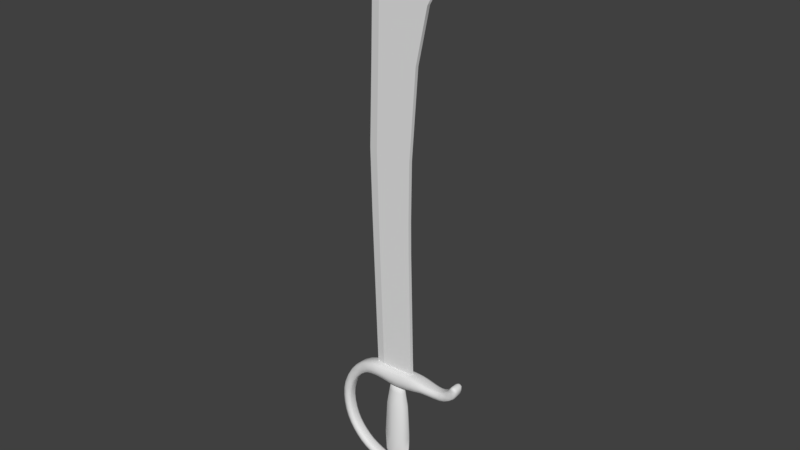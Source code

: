 # Source: Kordelas.blend  (saved by Blender 2.79.0; exported with 4.5.12 LTS)
import bpy
from mathutils import Matrix  # noqa: F401  (used for matrix-valued properties, if any)

bpy.ops.wm.read_factory_settings(use_empty=True)
scene = bpy.context.scene
scene.name = 'Scene'

# ---- collections
col_collection_1 = bpy.data.collections.new('Collection 1'); scene.collection.children.link(col_collection_1)

# ---- node groups
ng_auto_smooth = bpy.data.node_groups.new('Auto Smooth', 'GeometryNodeTree')
_s = ng_auto_smooth.interface.new_socket(name='Geometry', in_out='OUTPUT', socket_type='NodeSocketGeometry')
_s = ng_auto_smooth.interface.new_socket(name='Geometry', in_out='INPUT', socket_type='NodeSocketGeometry')
_s = ng_auto_smooth.interface.new_socket(name='Angle', in_out='INPUT', socket_type='NodeSocketFloat')
_s.subtype = 'ANGLE'
_s.min_value = 0.0
_s.max_value = 3.142
ng_auto_smooth.is_modifier = True
_N = ng_auto_smooth.nodes; _L = ng_auto_smooth.links
n0 = _N.new('NodeGroupOutput'); n0.name = 'Group Output'; n0.location = (480, -100)
n1 = _N.new('NodeGroupInput'); n1.name = 'Group Input'; n1.location = (-420, -300)
n2 = _N.new('NodeGroupInput'); n2.name = 'Group Input.001'; n2.location = (-60, -100)
n3 = _N.new('GeometryNodeSetShadeSmooth'); n3.name = 'Set Shade Smooth'; n3.location = (120, -100)
n3.domain = 'EDGE'
n4 = _N.new('GeometryNodeSetShadeSmooth'); n4.name = 'Set Shade Smooth.001'; n4.location = (300, -100)
n5 = _N.new('GeometryNodeInputMeshEdgeAngle'); n5.name = 'Edge Angle'; n5.location = (-420, -220)
n6 = _N.new('GeometryNodeInputEdgeSmooth'); n6.name = 'Is Edge Smooth'; n6.location = (-60, -160)
n7 = _N.new('GeometryNodeInputShadeSmooth'); n7.name = 'Is Face Smooth'; n7.location = (-240, -340)
n8 = _N.new('FunctionNodeBooleanMath'); n8.name = 'Boolean Math'; n8.location = (-60, -220)
n9 = _N.new('FunctionNodeCompare'); n9.name = 'Compare'; n9.location = (-240, -180)
n9.operation = 'LESS_EQUAL'
_L.new(n5.outputs[0], n9.inputs[0])
_L.new(n4.outputs[0], n0.inputs[0])
_L.new(n1.outputs[1], n9.inputs[1])
_L.new(n9.outputs[0], n8.inputs[0])
_L.new(n7.outputs[0], n8.inputs[1])
_L.new(n2.outputs[0], n3.inputs[0])
_L.new(n6.outputs[0], n3.inputs[1])
_L.new(n3.outputs[0], n4.inputs[0])
_L.new(n8.outputs[0], n3.inputs[2])
n0.is_active_output = True

# ---- world
world_world = bpy.data.worlds.new('World'); scene.world = world_world
world_world.color = (0.05088, 0.05088, 0.05088)
world_world.use_sun_shadow = False
world_world.sun_shadow_jitter_overblur = 0.0
world_world.cycles.sampling_method = 'MANUAL'

# ---- meshes
me_plane = bpy.data.meshes.new('Plane')
me_plane.from_pydata([(-0.3291, 3.033, -0.02935), (0.2342, 3.07, -0.02935), (-0.3454, 3.616, -0.02935), (0.2289, 3.621, -0.02935), (-0.3699, 4.621, -0.02935), (0.2397, 4.591, -0.02935), (-0.3248, 6.064, -0.02935), (0.3436, 6.031, -0.02935), (-0.3011, 6.959, -0.02935), (0.5324, 6.918, -0.02935), (-0.2678, 7.226, -0.02935), (0.6535, 7.153, -0.02935), (-0.2159, 7.523, -0.02935), (0.442, 7.387, -0.02935), (-0.1324, 7.805, -0.02935), (0.2782, 7.688, -0.02935), (-0.02212, 8.1, -0.02935), (0.1642, 8.0, -0.02935), (0.08661, 8.3, -0.02935), (0.1497, 8.26, -0.02935), (0.1785, 8.433, -0.003749), (-0.4757, 3.03, -0.002133), (-0.4946, 3.614, -0.002133), (-0.5191, 4.618, -0.002133), (-0.474, 6.061, -0.002133), (-0.4503, 6.956, -0.002133), (-0.417, 7.223, -0.002133), (-0.3687, 7.536, -0.002133), (-0.2816, 7.803, -0.002133), (-0.155, 8.064, -0.002133), (-0.04423, 8.234, -0.002133), (0.05237, 8.339, -0.002133), (-0.2618, 0.9297, -0.02935), (0.2861, 0.9655, -0.02935), (-0.4044, 0.927, -0.002133), (-0.3291, 3.033, 0.02935), (0.2342, 3.07, 0.02935), (-0.3454, 3.616, 0.02935), (0.2289, 3.621, 0.02935), (-0.3699, 4.621, 0.02935), (0.2397, 4.591, 0.02935), (-0.3248, 6.064, 0.02935), (0.3436, 6.031, 0.02935), (-0.3011, 6.959, 0.02935), (0.5324, 6.918, 0.02935), (-0.2678, 7.226, 0.02935), (0.6535, 7.153, 0.02935), (-0.2159, 7.523, 0.02935), (0.442, 7.387, 0.02935), (-0.1324, 7.805, 0.02935), (0.2782, 7.688, 0.02935), (-0.02212, 8.1, 0.02935), (0.1642, 8.0, 0.02935), (0.08661, 8.3, 0.02935), (0.1497, 8.26, 0.02935), (0.1785, 8.433, 0.003751), (-0.4757, 3.03, 0.002134), (-0.4946, 3.614, 0.002134), (-0.5191, 4.618, 0.002134), (-0.474, 6.061, 0.002134), (-0.4503, 6.956, 0.002134), (-0.417, 7.223, 0.002134), (-0.3687, 7.536, 0.002134), (-0.2816, 7.803, 0.002134), (-0.155, 8.064, 0.002134), (-0.04423, 8.234, 0.002134), (0.05237, 8.339, 0.002134), (-0.2618, 0.9297, 0.02935), (0.2861, 0.9655, 0.02935), (-0.4044, 0.927, 0.002134), (0.2342, 3.07, 4.258e-07), (0.2289, 3.621, 4.778e-07), (0.2397, 4.591, 5.683e-07), (0.3436, 6.031, 6.985e-07), (0.5324, 6.918, 7.726e-07), (0.6535, 7.153, 7.888e-07), (0.442, 7.387, 8.21e-07), (0.2782, 7.688, 8.573e-07), (0.1642, 8.0, 8.921e-07), (0.2861, 0.9655, 2.257e-07), (-0.0631, -1.33, -0.1114), (-0.08983, -1.197, -0.1639), (-0.06545, -1.062, -0.1175), (-0.1295, -1.329, -0.03278), (-0.1837, -1.196, -0.05273), (-0.1318, -1.06, -0.03889), (-0.1208, -1.327, 0.06971), (-0.1715, -1.192, 0.09221), (-0.1232, -1.058, 0.0636), (-0.04224, -1.325, 0.1361), (-0.06032, -1.189, 0.186), (-0.04459, -1.056, 0.1299), (-0.004251, -1.003, 0.0006353), (0.06028, -1.324, 0.1274), (0.08466, -1.188, 0.1738), (0.05793, -1.055, 0.1213), (-0.0009223, -1.383, 0.009271), (0.1267, -1.325, 0.0488), (0.1785, -1.19, 0.06264), (0.1243, -1.056, 0.04269), (0.118, -1.327, -0.05369), (0.1663, -1.193, -0.0823), (0.1157, -1.059, -0.0598), (0.03941, -1.33, -0.12), (0.05515, -1.196, -0.1761), (0.03706, -1.061, -0.1261), (-0.004931, -0.2885, -0.1573), (-0.00473, 0.3011, -0.1302), (0.1587, -0.2932, -0.1118), (0.1349, 0.2955, -0.09369), (0.2281, -0.3004, 7.457e-05), (0.1995, 0.2866, 0.001736), (0.1587, -0.2932, 0.1119), (0.1349, 0.2955, 0.09726), (-0.004931, -0.2885, 0.1575), (-0.00473, 0.3011, 0.1338), (-0.1686, -0.2938, 0.1119), (-0.1444, 0.2949, 0.09726), (-0.238, -0.3013, 7.454e-05), (-0.209, 0.2857, 0.001736), (-0.1686, -0.2938, -0.1118), (-0.1444, 0.2949, -0.09369), (0.102, 0.5559, -0.07047), (-0.004701, 0.5558, -0.0981), (0.152, 0.556, 0.002476), (0.102, 0.5559, 0.07544), (-0.004701, 0.5558, 0.1031), (-0.1114, 0.5555, 0.07544), (-0.1614, 0.5554, 0.002476), (-0.1114, 0.5555, -0.07047), (0.07836, 0.7102, -0.05429), (-0.004899, 0.7079, -0.07673), (0.1157, 0.714, 0.002629), (0.07836, 0.7102, 0.05954), (-0.004899, 0.7079, 0.08199), (-0.08817, 0.7099, 0.05954), (-0.1255, 0.7135, 0.002629), (-0.08817, 0.7099, -0.05429), (-0.004321, -0.6291, -0.145), (0.1457, -0.6287, -0.1025), (0.2078, -0.6286, 1.726e-07), (0.1457, -0.6287, 0.1025), (-0.004321, -0.6291, 0.145), (-0.1543, -0.6294, 0.1025), (-0.2164, -0.6295, 1.523e-07), (-0.1543, -0.6294, -0.1025), (-0.004321, -0.6291, -0.145), (0.1457, -0.6287, -0.1025), (0.2078, -0.6286, 1.726e-07), (0.1457, -0.6287, 0.1025), (-0.004321, -0.6291, 0.145), (-0.1543, -0.6294, 0.1025), (-0.2164, -0.6295, 1.523e-07), (-0.1543, -0.6294, -0.1025), (-0.003484, -1.039, -0.06401), (0.06283, -1.039, -0.04533), (0.09039, -1.039, 1.831e-07), (0.06283, -1.039, 0.04533), (-0.003484, -1.039, 0.06401), (-0.06979, -1.039, 0.04533), (-0.09735, -1.04, 1.742e-07), (-0.06979, -1.039, -0.04533), (-0.1124, -0.9437, -0.09683), (-0.2758, -0.9399, -0.09683), (-0.4956, -0.8704, -0.09683), (-0.7075, -0.7453, -0.09683), (-0.8603, -0.5851, -0.09683), (-0.9752, -0.3861, -0.09683), (-1.04, -0.1366, -0.09683), (-1.039, 0.1333, -0.09683), (-0.9525, 0.396, -0.09683), (-0.7749, 0.6355, -0.107), (-0.5528, 0.7839, -0.1319), (-0.3454, 0.8272, -0.1466), (-0.1521, 0.8225, -0.1466), (0.02172, 0.818, -0.1466), (0.1838, 0.8295, -0.1466), (0.3551, 0.8456, -0.1466), (0.5047, 0.8557, -0.1408), (0.679, 0.8503, -0.1187), (0.8725, 0.8532, -0.09955), (1.029, 0.919, -0.09683), (1.128, 1.033, -0.09683), (1.157, 1.119, -0.09683), (-0.8034, -0.5461, -0.04841), (-0.3626, 0.9423, -0.07332), (0.6825, 0.7704, -0.05739), (-0.9172, -0.6241, -0.04841), (-0.5147, 0.6887, -0.06807), (0.9009, 0.7779, -0.04863), (-0.6682, -0.6858, -0.04841), (-0.5909, 0.8791, -0.06387), (1.08, 0.8576, -0.04841), (-0.7467, -0.8047, -0.04841), (-0.8343, 0.7046, -0.05141), (1.195, 0.9993, -0.04841), (-0.4795, -0.8027, -0.04841), (-0.7156, 0.5665, -0.05562), (1.207, 1.107, -0.04841), (-0.5117, -0.9382, -0.04841), (-1.021, 0.4354, -0.04841), (1.16, 1.144, -0.04841), (-0.2864, -0.8697, -0.04841), (-0.8841, 0.3566, -0.04841), (1.106, 1.13, -0.04841), (-0.2652, -1.01, -0.04841), (-0.967, 0.1187, -0.04841), (1.061, 1.067, -0.04841), (-0.1333, -0.8751, -0.04841), (-0.1344, 0.6936, -0.07332), (-1.112, 0.148, -0.04841), (0.2159, 0.9697, -0.07332), (0.9781, 0.9805, -0.04841), (-0.09159, -1.012, -0.04841), (-0.3283, 0.712, -0.07332), (-1.111, -0.133, -0.04841), (0.02308, 0.9606, -0.07332), (0.8441, 0.9285, -0.05093), (-0.03994, -0.9326, -0.04841), (0.02037, 0.6755, -0.07332), (-0.9685, -0.1402, -0.04841), (-0.1698, 0.9515, -0.07332), (0.6754, 0.9302, -0.06126), (0.1517, 0.6892, -0.07332), (-0.9042, -0.3732, -0.04841), (0.526, 0.9508, -0.0712), (0.3182, 0.7231, -0.07332), (-1.046, -0.3991, -0.04841), (0.3919, 0.9681, -0.07332), (0.4834, 0.7606, -0.06963), (-0.1124, -0.9437, 0.09683), (-0.2758, -0.9399, 0.09683), (-0.4956, -0.8704, 0.09683), (-0.7075, -0.7453, 0.09683), (-0.8603, -0.5851, 0.09683), (-0.9752, -0.3861, 0.09683), (-1.04, -0.1366, 0.09683), (-1.039, 0.1333, 0.09683), (-0.9525, 0.396, 0.09683), (-0.7749, 0.6355, 0.107), (-0.5528, 0.7839, 0.1319), (-0.3454, 0.8272, 0.1466), (-0.1521, 0.8225, 0.1466), (0.02172, 0.818, 0.1466), (0.1838, 0.8295, 0.1466), (0.3551, 0.8456, 0.1466), (0.5047, 0.8557, 0.1408), (0.679, 0.8503, 0.1187), (0.8725, 0.8532, 0.09955), (1.029, 0.919, 0.09683), (1.128, 1.033, 0.09683), (1.157, 1.119, 0.09683), (-0.8034, -0.5461, 0.04841), (-0.3626, 0.9423, 0.07332), (0.6825, 0.7704, 0.05739), (-0.9172, -0.6241, 0.04841), (-0.5147, 0.6887, 0.06807), (0.9009, 0.7779, 0.04863), (-0.6682, -0.6858, 0.04841), (-0.5909, 0.8791, 0.06387), (1.08, 0.8576, 0.04841), (-0.7467, -0.8047, 0.04841), (-0.8343, 0.7046, 0.05141), (1.195, 0.9993, 0.04841), (-0.4795, -0.8027, 0.04841), (-0.7156, 0.5665, 0.05562), (1.207, 1.107, 0.04841), (-0.5117, -0.9382, 0.04841), (-1.021, 0.4354, 0.04841), (1.16, 1.144, 0.04841), (-0.2864, -0.8697, 0.04841), (-0.8841, 0.3566, 0.04841), (1.106, 1.13, 0.04841), (-0.2652, -1.01, 0.04841), (-0.967, 0.1187, 0.04841), (1.061, 1.067, 0.04841), (-0.1333, -0.8751, 0.04841), (-0.1344, 0.6936, 0.07332), (-1.112, 0.148, 0.04841), (0.2159, 0.9697, 0.07332), (0.9781, 0.9805, 0.04841), (-0.09159, -1.012, 0.04841), (-0.3283, 0.712, 0.07332), (-1.111, -0.133, 0.04841), (0.02308, 0.9606, 0.07332), (0.8441, 0.9285, 0.05093), (-0.03994, -0.9326, 0.04841), (0.02037, 0.6755, 0.07332), (-0.9685, -0.1402, 0.04841), (-0.1698, 0.9515, 0.07332), (0.6754, 0.9302, 0.06126), (0.1517, 0.6892, 0.07332), (-0.9042, -0.3732, 0.04841), (0.526, 0.9508, 0.0712), (0.3182, 0.7231, 0.07332), (-1.046, -0.3991, 0.04841), (0.3919, 0.9681, 0.07332), (0.4834, 0.7606, 0.06963), (-0.1388, 0.7258, -0.1283), (-0.3326, 0.7408, -0.1283), (0.02071, 0.7111, -0.1283), (0.1597, 0.7243, -0.1283), (0.3274, 0.7537, -0.1283), (0.4887, 0.7844, -0.1222), (0.6816, 0.7904, -0.1014), (0.8938, 0.7967, -0.08567), (1.068, 0.873, -0.08472), (1.178, 1.008, -0.08472), (1.195, 1.11, -0.08472), (1.159, 1.137, -0.08472), (1.118, 1.127, -0.08472), (1.077, 1.058, -0.08472), (0.9909, 0.9651, -0.08472), (0.8512, 0.9097, -0.08854), (0.6763, 0.9102, -0.1062), (0.5206, 0.927, -0.1242), (0.3827, 0.9375, -0.1283), (-0.3583, 0.9135, -0.1283), (-0.5242, 0.7125, -0.1181), (-0.5814, 0.8553, -0.1128), (-0.8195, 0.6874, -0.09102), (-0.7304, 0.5837, -0.09628), (-1.004, 0.4255, -0.08472), (-0.9012, 0.3664, -0.08472), (-0.9851, 0.1224, -0.08472), (-1.094, 0.1443, -0.08472), (-1.093, -0.1339, -0.08472), (-0.9863, -0.1393, -0.08472), (-0.922, -0.3764, -0.08472), (-1.028, -0.3959, -0.08472), (-0.8176, -0.5559, -0.08472), (-0.903, -0.6144, -0.08472), (-0.678, -0.7007, -0.08472), (-0.7369, -0.7899, -0.08472), (-0.4835, -0.8196, -0.08472), (-0.5077, -0.9212, -0.08472), (-0.2838, -0.8873, -0.08472), (-0.2678, -0.9925, -0.08472), (-0.1281, -0.8922, -0.08472), (-0.0968, -0.9951, -0.08472), (-0.05807, -0.9354, -0.08472), (-0.1895, -0.9482, -0.09683), (-0.3762, -0.9151, -0.09683), (-0.613, -0.8118, -0.09683), (-0.7871, -0.67, -0.09683), (-0.924, -0.4906, -0.09683), (-1.014, -0.2691, -0.09683), (-1.049, 0.001021, -0.09683), (-1.008, 0.2638, -0.09683), (-0.8745, 0.5224, -0.09938), (-0.6642, 0.7259, -0.1184), (-0.4451, 0.8156, -0.143), (0.2079, 0.9347, -0.1283), (0.02274, 0.925, -0.1283), (-0.1654, 0.9192, -0.1283), (-0.2493, 0.8267, -0.1466), (-0.0598, 0.8184, -0.1466), (0.1003, 0.8217, -0.1466), (0.2696, 0.8384, -0.1466), (0.4351, 0.8513, -0.1452), (0.5804, 0.8562, -0.1324), (0.7823, 0.8464, -0.1057), (0.9535, 0.8757, -0.09751), (1.09, 0.9745, -0.09683), (1.148, 1.085, -0.09683), (-0.1344, 0.6936, 2.206e-07), (-0.3283, 0.712, 2.317e-07), (0.02037, 0.6755, 2.114e-07), (0.1517, 0.6892, 2.063e-07), (0.3182, 0.7231, 2.013e-07), (0.4834, 0.7606, 1.968e-07), (0.6825, 0.7704, 1.881e-07), (0.9009, 0.7779, 1.782e-07), (1.08, 0.8576, 1.769e-07), (1.195, 0.9993, 1.847e-07), (1.207, 1.107, 1.941e-07), (1.16, 1.144, 1.999e-07), (1.106, 1.13, 2.013e-07), (1.061, 1.067, 1.975e-07), (0.9781, 0.9805, 1.934e-07), (0.8441, 0.9285, 1.951e-07), (0.6754, 0.9302, 2.034e-07), (0.526, 0.9508, 2.126e-07), (0.3919, 0.9681, 2.208e-07), (-0.3626, 0.9423, 2.55e-07), (-0.5147, 0.6887, 2.386e-07), (-0.5909, 0.8791, 2.602e-07), (-0.8343, 0.7046, 2.556e-07), (-0.7156, 0.5665, 2.369e-07), (-1.021, 0.4354, 2.394e-07), (-0.8841, 0.3566, 2.254e-07), (-0.967, 0.1187, 2.071e-07), (-1.112, 0.148, 2.169e-07), (-1.111, -0.133, 1.905e-07), (-0.9685, -0.1402, 1.829e-07), (-0.9042, -0.3732, 1.579e-07), (-1.046, -0.3991, 1.623e-07), (-0.8034, -0.5461, 1.367e-07), (-0.9172, -0.6241, 1.349e-07), (-0.6682, -0.6858, 1.17e-07), (-0.7467, -0.8047, 1.097e-07), (-0.4795, -0.8027, 9.688e-08), (-0.5117, -0.9382, 8.571e-08), (-0.2864, -0.8697, 8.119e-08), (-0.2652, -1.01, 6.696e-08), (-0.1333, -0.8751, 7.325e-08), (-0.09159, -1.012, 5.832e-08), (-0.03994, -0.9326, 6.33e-08), (0.2159, 0.9697, 2.295e-07), (0.02308, 0.9606, 2.38e-07), (-0.1698, 0.9515, 2.465e-07), (-0.7401, -0.6178, -0.04841), (-0.858, -0.4661, -0.04841), (-0.2662, 0.9469, -0.07332), (-0.4679, 0.9242, -0.07096), (0.5702, 0.7724, -0.06472), (0.7996, 0.7678, -0.05092), (-0.9899, -0.515, -0.04841), (-0.8341, -0.7222, -0.04841), (-0.6107, 0.6456, -0.06233), (-0.4223, 0.707, -0.07201), (0.9925, 0.806, -0.04847), (-0.5829, -0.7481, -0.04841), (-0.7177, 0.8062, -0.05603), (1.152, 0.9248, -0.04841), (-0.6432, -0.8755, -0.04841), (-0.9367, 0.5794, -0.04916), (1.212, 1.065, -0.04841), (-0.375, -0.8448, -0.04841), (-0.8124, 0.4654, -0.05021), (1.187, 1.131, -0.04841), (-0.3773, -0.9854, -0.04841), (-1.081, 0.2868, -0.04841), (1.131, 1.144, -0.04841), (-0.2078, -0.8793, -0.04841), (-0.9345, 0.2408, -0.04841), (1.083, 1.104, -0.04841), (-0.1712, -1.017, -0.04841), (-0.9792, -0.008649, -0.04841), (1.029, 1.024, -0.04841), (-0.0737, -0.8839, -0.04841), (-0.2324, 0.7065, -0.07332), (-0.04625, 0.6807, -0.07332), (-1.119, 0.01069, -0.04841), (0.3081, 0.9716, -0.07332), (0.1195, 0.9652, -0.07332), (0.9145, 0.9454, -0.04904), (-0.04243, -0.9868, -0.04841), (-1.086, -0.2729, -0.04841), (-0.07335, 0.956, -0.07332), (0.7651, 0.925, -0.05477), (0.08113, 0.6782, -0.07332), (-0.9413, -0.2652, -0.04841), (0.5905, 0.9401, -0.06766), (0.2311, 0.7052, -0.07332), (0.4652, 0.9607, -0.07279), (0.405, 0.7418, -0.0724), (-0.1388, 0.7258, 0.1283), (-0.3326, 0.7408, 0.1283), (0.02071, 0.7111, 0.1283), (0.1597, 0.7243, 0.1283), (0.3274, 0.7537, 0.1283), (0.4887, 0.7844, 0.1222), (0.6816, 0.7904, 0.1014), (0.8938, 0.7967, 0.08567), (1.068, 0.873, 0.08472), (1.178, 1.008, 0.08472), (1.195, 1.11, 0.08472), (1.159, 1.137, 0.08472), (1.118, 1.127, 0.08472), (1.077, 1.058, 0.08472), (0.9909, 0.9651, 0.08472), (0.8512, 0.9097, 0.08854), (0.6763, 0.9102, 0.1062), (0.5206, 0.927, 0.1242), (0.3827, 0.9375, 0.1283), (-0.3583, 0.9135, 0.1283), (-0.5242, 0.7125, 0.1181), (-0.5814, 0.8553, 0.1128), (-0.8195, 0.6874, 0.09103), (-0.7304, 0.5837, 0.09628), (-1.004, 0.4255, 0.08472), (-0.9012, 0.3664, 0.08472), (-0.9851, 0.1224, 0.08472), (-1.094, 0.1443, 0.08472), (-1.093, -0.1339, 0.08472), (-0.9863, -0.1393, 0.08472), (-0.922, -0.3764, 0.08472), (-1.028, -0.3959, 0.08472), (-0.8176, -0.5559, 0.08472), (-0.903, -0.6144, 0.08472), (-0.678, -0.7007, 0.08472), (-0.7369, -0.7899, 0.08472), (-0.4835, -0.8196, 0.08472), (-0.5077, -0.9212, 0.08472), (-0.2838, -0.8873, 0.08472), (-0.2678, -0.9925, 0.08472), (-0.1281, -0.8922, 0.08472), (-0.0968, -0.9951, 0.08472), (-0.05807, -0.9354, 0.08472), (-0.1895, -0.9482, 0.09683), (-0.3762, -0.9151, 0.09683), (-0.613, -0.8118, 0.09683), (-0.7871, -0.67, 0.09683), (-0.924, -0.4906, 0.09683), (-1.014, -0.2691, 0.09683), (-1.049, 0.001022, 0.09683), (-1.008, 0.2638, 0.09683), (-0.8745, 0.5224, 0.09938), (-0.6642, 0.7259, 0.1184), (-0.4451, 0.8156, 0.143), (0.2079, 0.9347, 0.1283), (0.02274, 0.925, 0.1283), (-0.1654, 0.9192, 0.1283), (-0.2493, 0.8267, 0.1466), (-0.0598, 0.8184, 0.1466), (0.1003, 0.8217, 0.1466), (0.2696, 0.8384, 0.1466), (0.4351, 0.8513, 0.1452), (0.5804, 0.8562, 0.1324), (0.7823, 0.8464, 0.1057), (0.9535, 0.8757, 0.09751), (1.09, 0.9745, 0.09683), (1.148, 1.085, 0.09683), (-0.7401, -0.6178, 0.04841), (-0.858, -0.4661, 0.04841), (-0.2662, 0.9469, 0.07332), (-0.4679, 0.9242, 0.07096), (0.5702, 0.7724, 0.06473), (0.7996, 0.7678, 0.05092), (-0.9899, -0.515, 0.04841), (-0.8341, -0.7222, 0.04841), (-0.6107, 0.6456, 0.06233), (-0.4223, 0.707, 0.07201), (0.9925, 0.806, 0.04847), (-0.5829, -0.7481, 0.04841), (-0.7177, 0.8062, 0.05603), (1.152, 0.9248, 0.04841), (-0.6432, -0.8755, 0.04841), (-0.9367, 0.5794, 0.04916), (1.212, 1.065, 0.04841), (-0.375, -0.8448, 0.04841), (-0.8124, 0.4654, 0.05021), (1.187, 1.131, 0.04841), (-0.3773, -0.9854, 0.04841), (-1.081, 0.2868, 0.04841), (1.131, 1.144, 0.04841), (-0.2078, -0.8793, 0.04841), (-0.9345, 0.2408, 0.04841), (1.083, 1.104, 0.04841), (-0.1712, -1.017, 0.04841), (-0.9792, -0.008649, 0.04841), (1.029, 1.024, 0.04841), (-0.0737, -0.8839, 0.04841), (-0.2324, 0.7065, 0.07332), (-0.04625, 0.6807, 0.07332), (-1.119, 0.01069, 0.04841), (0.3081, 0.9716, 0.07332), (0.1195, 0.9652, 0.07332), (0.9145, 0.9454, 0.04904), (-0.04243, -0.9868, 0.04841), (-1.086, -0.2729, 0.04841), (-0.07335, 0.956, 0.07332), (0.7651, 0.925, 0.05477), (0.08113, 0.6782, 0.07332), (-0.9413, -0.2652, 0.04841), (0.5905, 0.9401, 0.06766), (0.2311, 0.7052, 0.07332), (0.4652, 0.9607, 0.07279), (0.405, 0.7418, 0.0724), (-0.2366, 0.7366, -0.1283), (-0.04964, 0.7151, -0.1283), (-0.428, 0.7342, -0.1257), (0.08593, 0.7141, -0.1283), (0.2407, 0.7385, -0.1283), (0.4126, 0.7692, -0.1268), (0.5728, 0.7934, -0.114), (0.7953, 0.7875, -0.09008), (0.9827, 0.8234, -0.08496), (1.137, 0.9372, -0.08472), (1.196, 1.07, -0.08472), (1.182, 1.127, -0.07531), (1.134, 1.138, -0.07531), (1.099, 1.099, -0.08472), (1.044, 1.012, -0.08472), (0.9242, 0.928, -0.08568), (0.7694, 0.9054, -0.09488), (0.588, 0.9191, -0.1177), (0.4577, 0.9334, -0.1273), (0.2985, 0.9383, -0.1283), (-0.4622, 0.8971, -0.1244), (-0.624, 0.6657, -0.1075), (-0.7043, 0.7861, -0.09962), (-0.8279, 0.4796, -0.08761), (-0.9212, 0.5651, -0.0863), (-0.9528, 0.2466, -0.08472), (-1.063, 0.2811, -0.08472), (-0.9967, -0.006232, -0.08472), (-1.102, 0.008275, -0.08472), (-0.9594, -0.2662, -0.08472), (-1.068, -0.272, -0.08472), (-0.8745, -0.4722, -0.08472), (-0.9734, -0.5089, -0.08472), (-0.7519, -0.6309, -0.08472), (-0.8224, -0.7091, -0.08472), (-0.5904, -0.764, -0.08472), (-0.6357, -0.8596, -0.08472), (-0.3753, -0.8624, -0.08472), (-0.377, -0.9678, -0.08472), (-0.2033, -0.8965, -0.08472), (-0.1758, -1.0, -0.08472), (-0.08375, -0.8994, -0.07531), (-0.06058, -0.9756, -0.07531), (0.1147, 0.9293, -0.1283), (-0.06996, 0.9216, -0.1283), (-0.262, 0.9168, -0.1283), (-0.2366, 0.7366, 0.1283), (-0.04964, 0.7151, 0.1283), (-0.428, 0.7342, 0.1257), (0.08593, 0.7141, 0.1283), (0.2407, 0.7385, 0.1283), (0.4126, 0.7692, 0.1268), (0.5728, 0.7934, 0.114), (0.7953, 0.7875, 0.09008), (0.9827, 0.8234, 0.08496), (1.137, 0.9372, 0.08472), (1.196, 1.07, 0.08472), (1.182, 1.127, 0.07531), (1.134, 1.138, 0.07531), (1.099, 1.099, 0.08472), (1.044, 1.012, 0.08472), (0.9242, 0.928, 0.08568), (0.7694, 0.9054, 0.09488), (0.588, 0.9191, 0.1177), (0.4577, 0.9334, 0.1273), (0.2985, 0.9383, 0.1283), (-0.4622, 0.8971, 0.1244), (-0.624, 0.6657, 0.1075), (-0.7043, 0.7861, 0.09962), (-0.8279, 0.4796, 0.08761), (-0.9212, 0.5651, 0.0863), (-0.9528, 0.2466, 0.08472), (-1.063, 0.2811, 0.08472), (-0.9967, -0.006232, 0.08472), (-1.102, 0.008275, 0.08472), (-0.9594, -0.2662, 0.08472), (-1.068, -0.272, 0.08472), (-0.8745, -0.4722, 0.08472), (-0.9734, -0.5089, 0.08472), (-0.7519, -0.6309, 0.08472), (-0.8224, -0.7091, 0.08472), (-0.5904, -0.764, 0.08472), (-0.6357, -0.8596, 0.08472), (-0.3753, -0.8624, 0.08472), (-0.377, -0.9678, 0.08472), (-0.2033, -0.8965, 0.08472), (-0.1758, -1.0, 0.08472), (-0.08375, -0.8994, 0.07531), (-0.06058, -0.9756, 0.07531), (0.1147, 0.9293, 0.1283), (-0.06996, 0.9216, 0.1283), (-0.262, 0.9168, 0.1283), (-0.2324, 0.7065, 2.269e-07), (-0.04625, 0.6807, 2.151e-07), (-0.4223, 0.707, 2.362e-07), (0.08113, 0.6782, 2.087e-07), (0.2311, 0.7052, 2.039e-07), (0.405, 0.7418, 1.989e-07), (0.5702, 0.7724, 1.937e-07), (0.7996, 0.7678, 1.822e-07), (0.9925, 0.806, 1.764e-07), (1.152, 0.9248, 1.798e-07), (1.212, 1.065, 1.9e-07), (1.187, 1.131, 1.974e-07), (1.131, 1.144, 2.014e-07), (1.083, 1.104, 1.999e-07), (1.029, 1.024, 1.947e-07), (0.9145, 0.9454, 1.936e-07), (0.7651, 0.925, 1.986e-07), (0.5905, 0.9401, 2.085e-07), (0.4652, 0.9607, 2.165e-07), (0.3081, 0.9716, 2.252e-07), (-0.4679, 0.9242, 2.585e-07), (-0.6107, 0.6456, 2.392e-07), (-0.7177, 0.8062, 2.595e-07), (-0.8124, 0.4654, 2.318e-07), (-0.9367, 0.5794, 2.489e-07), (-0.9345, 0.2408, 2.17e-07), (-1.081, 0.2868, 2.284e-07), (-0.9792, -0.008649, 1.961e-07), (-1.119, 0.01069, 2.044e-07), (-0.9413, -0.2652, 1.695e-07), (-1.086, -0.2729, 1.761e-07), (-0.858, -0.4661, 1.469e-07), (-0.9899, -0.515, 1.487e-07), (-0.7401, -0.6178, 1.269e-07), (-0.8341, -0.7222, 1.217e-07), (-0.5829, -0.7481, 1.07e-07), (-0.6432, -0.8755, 9.799e-08), (-0.375, -0.8448, 8.783e-08), (-0.3773, -0.9854, 7.473e-08), (-0.2078, -0.8793, 7.648e-08), (-0.1712, -1.017, 6.207e-08), (-0.0737, -0.8839, 6.952e-08), (-0.04243, -0.9868, 5.832e-08), (0.1195, 0.9652, 2.337e-07), (-0.07335, 0.956, 2.423e-07), (-0.2662, 0.9469, 2.508e-07)], [], [(0, 2, 3, 1), (2, 4, 5, 3), (4, 6, 7, 5), (6, 8, 9, 7), (8, 10, 11, 9), (10, 12, 13, 11), (12, 14, 15, 13), (14, 16, 17, 15), (16, 18, 19, 17), (18, 20, 19), (8, 25, 26, 10), (6, 24, 25, 8), (4, 23, 24, 6), (2, 22, 23, 4), (18, 30, 31, 20), (16, 29, 30, 18), (0, 21, 22, 2), (14, 28, 29, 16), (12, 27, 28, 14), (10, 26, 27, 12), (0, 32, 34, 21), (1, 33, 32, 0), (7, 73, 72, 5), (5, 72, 71, 3), (3, 71, 70, 1), (17, 78, 77, 15), (15, 77, 76, 13), (13, 76, 75, 11), (11, 75, 74, 9), (1, 70, 79, 33), (9, 74, 73, 7), (17, 19, 20, 78), (35, 36, 38, 37), (37, 38, 40, 39), (39, 40, 42, 41), (41, 42, 44, 43), (43, 44, 46, 45), (45, 46, 48, 47), (47, 48, 50, 49), (49, 50, 52, 51), (51, 52, 54, 53), (53, 54, 55), (43, 45, 61, 60), (41, 43, 60, 59), (39, 41, 59, 58), (37, 39, 58, 57), (53, 55, 66, 65), (51, 53, 65, 64), (35, 37, 57, 56), (49, 51, 64, 63), (47, 49, 63, 62), (45, 47, 62, 61), (35, 56, 69, 67), (36, 35, 67, 68), (42, 40, 72, 73), (40, 38, 71, 72), (38, 36, 70, 71), (52, 50, 77, 78), (50, 48, 76, 77), (48, 46, 75, 76), (46, 44, 74, 75), (36, 68, 79, 70), (44, 42, 73, 74), (52, 78, 55, 54), (82, 81, 84, 85), (80, 96, 83), (92, 82, 85), (81, 80, 83, 84), (92, 85, 88), (84, 83, 86, 87), (85, 84, 87, 88), (83, 96, 86), (86, 96, 89), (92, 88, 91), (87, 86, 89, 90), (88, 87, 90, 91), (91, 90, 94, 95), (89, 96, 93), (92, 91, 95), (90, 89, 93, 94), (95, 94, 98, 99), (93, 96, 97), (92, 95, 99), (94, 93, 97, 98), (99, 98, 101, 102), (97, 96, 100), (92, 99, 102), (98, 97, 100, 101), (102, 101, 104, 105), (100, 96, 103), (92, 102, 105), (101, 100, 103, 104), (105, 104, 81, 82), (103, 96, 80), (92, 105, 82), (104, 103, 80, 81), (106, 107, 109, 108), (108, 109, 111, 110), (110, 111, 113, 112), (112, 113, 115, 114), (114, 115, 117, 116), (116, 117, 119, 118), (115, 113, 125, 126), (118, 119, 121, 120), (120, 121, 107, 106), (114, 116, 143, 142), (122, 123, 131, 130), (121, 119, 128, 129), (111, 109, 122, 124), (117, 115, 126, 127), (107, 121, 129, 123), (109, 107, 123, 122), (113, 111, 124, 125), (119, 117, 127, 128), (123, 129, 137, 131), (128, 127, 135, 136), (126, 125, 133, 134), (124, 122, 130, 132), (129, 128, 136, 137), (127, 126, 134, 135), (125, 124, 132, 133), (139, 140, 148, 147), (120, 106, 138, 145), (106, 108, 139, 138), (110, 112, 141, 140), (116, 118, 144, 143), (112, 114, 142, 141), (118, 120, 145, 144), (108, 110, 140, 139), (153, 146, 154, 161), (144, 145, 153, 152), (142, 143, 151, 150), (140, 141, 149, 148), (138, 139, 147, 146), (145, 138, 146, 153), (143, 144, 152, 151), (141, 142, 150, 149), (151, 152, 160, 159), (149, 150, 158, 157), (147, 148, 156, 155), (152, 153, 161, 160), (150, 151, 159, 158), (148, 149, 157, 156), (146, 147, 155, 154), (162, 338, 611, 340), (162, 340, 612, 339), (162, 339, 610, 341), (162, 341, 609, 338), (163, 336, 609, 341), (163, 341, 610, 337), (163, 337, 608, 342), (163, 342, 607, 336), (164, 334, 607, 342), (164, 342, 608, 335), (164, 335, 606, 343), (164, 343, 605, 334), (165, 332, 605, 343), (165, 343, 606, 333), (165, 333, 604, 344), (165, 344, 603, 332), (166, 330, 603, 344), (166, 344, 604, 331), (166, 331, 602, 345), (166, 345, 601, 330), (167, 328, 601, 345), (167, 345, 602, 329), (167, 329, 600, 346), (167, 346, 599, 328), (168, 326, 598, 347), (168, 347, 597, 327), (168, 327, 599, 346), (168, 346, 600, 326), (169, 324, 597, 347), (169, 347, 598, 325), (169, 325, 596, 348), (169, 348, 595, 324), (170, 322, 594, 349), (170, 349, 593, 323), (170, 323, 595, 348), (170, 348, 596, 322), (171, 320, 592, 350), (171, 350, 591, 321), (171, 321, 593, 349), (171, 349, 594, 320), (172, 318, 591, 350), (172, 350, 592, 319), (172, 319, 590, 351), (172, 351, 572, 318), (173, 299, 572, 351), (173, 351, 590, 317), (173, 317, 615, 355), (173, 355, 570, 299), (174, 298, 570, 355), (174, 355, 615, 354), (174, 354, 614, 356), (174, 356, 571, 298), (175, 300, 571, 356), (175, 356, 614, 353), (175, 353, 613, 357), (175, 357, 573, 300), (176, 301, 573, 357), (176, 357, 613, 352), (176, 352, 589, 358), (176, 358, 574, 301), (177, 302, 574, 358), (177, 358, 589, 316), (177, 316, 588, 359), (177, 359, 575, 302), (178, 303, 575, 359), (178, 359, 588, 315), (178, 315, 587, 360), (178, 360, 576, 303), (179, 304, 576, 360), (179, 360, 587, 314), (179, 314, 586, 361), (179, 361, 577, 304), (180, 305, 577, 361), (180, 361, 586, 313), (180, 313, 585, 362), (180, 362, 578, 305), (181, 306, 578, 362), (181, 362, 585, 312), (181, 312, 584, 363), (181, 363, 579, 306), (182, 307, 579, 363), (182, 363, 584, 311), (182, 311, 583, 364), (182, 364, 580, 307), (183, 309, 581, 308), (183, 308, 580, 364), (183, 364, 583, 310), (183, 310, 582, 309), (184, 411, 603, 330), (184, 330, 601, 412), (184, 412, 693, 397), (184, 397, 695, 411), (185, 413, 615, 317), (185, 317, 590, 414), (185, 414, 682, 384), (185, 384, 707, 413), (186, 415, 576, 304), (186, 304, 577, 416), (186, 416, 669, 371), (186, 371, 668, 415), (187, 417, 602, 331), (187, 331, 604, 418), (187, 418, 696, 398), (187, 398, 694, 417), (188, 419, 591, 318), (188, 318, 572, 420), (188, 420, 664, 385), (188, 385, 683, 419), (189, 416, 577, 305), (189, 305, 578, 421), (189, 421, 670, 372), (189, 372, 669, 416), (190, 422, 605, 332), (190, 332, 603, 411), (190, 411, 695, 399), (190, 399, 697, 422), (191, 414, 590, 319), (191, 319, 592, 423), (191, 423, 684, 386), (191, 386, 682, 414), (192, 421, 578, 306), (192, 306, 579, 424), (192, 424, 671, 373), (192, 373, 670, 421), (193, 418, 604, 333), (193, 333, 606, 425), (193, 425, 698, 400), (193, 400, 696, 418), (194, 423, 592, 320), (194, 320, 594, 426), (194, 426, 686, 387), (194, 387, 684, 423), (195, 424, 579, 307), (195, 307, 580, 427), (195, 427, 672, 374), (195, 374, 671, 424), (196, 428, 607, 334), (196, 334, 605, 422), (196, 422, 697, 401), (196, 401, 699, 428), (197, 429, 593, 321), (197, 321, 591, 419), (197, 419, 683, 388), (197, 388, 685, 429), (198, 427, 580, 308), (198, 308, 581, 430), (198, 430, 673, 375), (198, 375, 672, 427), (199, 425, 606, 335), (199, 335, 608, 431), (199, 431, 700, 402), (199, 402, 698, 425), (200, 426, 594, 322), (200, 322, 596, 432), (200, 432, 688, 389), (200, 389, 686, 426), (201, 430, 581, 309), (201, 309, 582, 433), (201, 433, 674, 376), (201, 376, 673, 430), (202, 434, 609, 336), (202, 336, 607, 428), (202, 428, 699, 403), (202, 403, 701, 434), (203, 435, 595, 323), (203, 323, 593, 429), (203, 429, 685, 390), (203, 390, 687, 435), (204, 433, 582, 310), (204, 310, 583, 436), (204, 436, 675, 377), (204, 377, 674, 433), (205, 431, 608, 337), (205, 337, 610, 437), (205, 437, 702, 404), (205, 404, 700, 431), (206, 438, 597, 324), (206, 324, 595, 435), (206, 435, 687, 391), (206, 391, 689, 438), (207, 436, 583, 311), (207, 311, 584, 439), (207, 439, 676, 378), (207, 378, 675, 436), (208, 440, 611, 338), (208, 338, 609, 434), (208, 434, 701, 405), (208, 405, 703, 440), (209, 441, 570, 298), (209, 298, 571, 442), (209, 442, 663, 365), (209, 365, 662, 441), (210, 432, 596, 325), (210, 325, 598, 443), (210, 443, 690, 392), (210, 392, 688, 432), (211, 444, 589, 352), (211, 352, 613, 445), (211, 445, 705, 408), (211, 408, 681, 444), (212, 439, 584, 312), (212, 312, 585, 446), (212, 446, 677, 379), (212, 379, 676, 439), (213, 437, 610, 339), (213, 339, 612, 447), (213, 447, 704, 406), (213, 406, 702, 437), (214, 420, 572, 299), (214, 299, 570, 441), (214, 441, 662, 366), (214, 366, 664, 420), (215, 443, 598, 326), (215, 326, 600, 448), (215, 448, 692, 393), (215, 393, 690, 443), (216, 445, 613, 353), (216, 353, 614, 449), (216, 449, 706, 409), (216, 409, 705, 445), (217, 446, 585, 313), (217, 313, 586, 450), (217, 450, 678, 380), (217, 380, 677, 446), (218, 447, 612, 340), (218, 340, 611, 440), (218, 440, 703, 407), (218, 407, 704, 447), (219, 442, 571, 300), (219, 300, 573, 451), (219, 451, 665, 367), (219, 367, 663, 442), (220, 452, 599, 327), (220, 327, 597, 438), (220, 438, 689, 394), (220, 394, 691, 452), (221, 449, 614, 354), (221, 354, 615, 413), (221, 413, 707, 410), (221, 410, 706, 449), (222, 450, 586, 314), (222, 314, 587, 453), (222, 453, 679, 381), (222, 381, 678, 450), (223, 451, 573, 301), (223, 301, 574, 454), (223, 454, 666, 368), (223, 368, 665, 451), (224, 412, 601, 328), (224, 328, 599, 452), (224, 452, 691, 395), (224, 395, 693, 412), (225, 453, 587, 315), (225, 315, 588, 455), (225, 455, 680, 382), (225, 382, 679, 453), (226, 454, 574, 302), (226, 302, 575, 456), (226, 456, 667, 369), (226, 369, 666, 454), (227, 448, 600, 329), (227, 329, 602, 417), (227, 417, 694, 396), (227, 396, 692, 448), (228, 455, 588, 316), (228, 316, 589, 444), (228, 444, 681, 383), (228, 383, 680, 455), (229, 456, 575, 303), (229, 303, 576, 415), (229, 415, 668, 370), (229, 370, 667, 456), (230, 499, 657, 497), (230, 497, 655, 500), (230, 500, 656, 498), (230, 498, 658, 499), (231, 500, 655, 495), (231, 495, 653, 501), (231, 501, 654, 496), (231, 496, 656, 500), (232, 501, 653, 493), (232, 493, 651, 502), (232, 502, 652, 494), (232, 494, 654, 501), (233, 502, 651, 491), (233, 491, 649, 503), (233, 503, 650, 492), (233, 492, 652, 502), (234, 503, 649, 489), (234, 489, 647, 504), (234, 504, 648, 490), (234, 490, 650, 503), (235, 504, 647, 487), (235, 487, 645, 505), (235, 505, 646, 488), (235, 488, 648, 504), (236, 506, 644, 485), (236, 485, 646, 505), (236, 505, 645, 486), (236, 486, 643, 506), (237, 506, 643, 483), (237, 483, 641, 507), (237, 507, 642, 484), (237, 484, 644, 506), (238, 508, 640, 481), (238, 481, 642, 507), (238, 507, 641, 482), (238, 482, 639, 508), (239, 509, 638, 479), (239, 479, 640, 508), (239, 508, 639, 480), (239, 480, 637, 509), (240, 509, 637, 477), (240, 477, 618, 510), (240, 510, 636, 478), (240, 478, 638, 509), (241, 510, 618, 458), (241, 458, 616, 514), (241, 514, 661, 476), (241, 476, 636, 510), (242, 514, 616, 457), (242, 457, 617, 515), (242, 515, 660, 513), (242, 513, 661, 514), (243, 515, 617, 459), (243, 459, 619, 516), (243, 516, 659, 512), (243, 512, 660, 515), (244, 516, 619, 460), (244, 460, 620, 517), (244, 517, 635, 511), (244, 511, 659, 516), (245, 517, 620, 461), (245, 461, 621, 518), (245, 518, 634, 475), (245, 475, 635, 517), (246, 518, 621, 462), (246, 462, 622, 519), (246, 519, 633, 474), (246, 474, 634, 518), (247, 519, 622, 463), (247, 463, 623, 520), (247, 520, 632, 473), (247, 473, 633, 519), (248, 520, 623, 464), (248, 464, 624, 521), (248, 521, 631, 472), (248, 472, 632, 520), (249, 521, 624, 465), (249, 465, 625, 522), (249, 522, 630, 471), (249, 471, 631, 521), (250, 522, 625, 466), (250, 466, 626, 523), (250, 523, 629, 470), (250, 470, 630, 522), (251, 467, 627, 468), (251, 468, 628, 469), (251, 469, 629, 523), (251, 523, 626, 467), (252, 489, 649, 524), (252, 524, 695, 397), (252, 397, 693, 525), (252, 525, 647, 489), (253, 476, 661, 526), (253, 526, 707, 384), (253, 384, 682, 527), (253, 527, 636, 476), (254, 463, 622, 528), (254, 528, 668, 371), (254, 371, 669, 529), (254, 529, 623, 463), (255, 490, 648, 530), (255, 530, 694, 398), (255, 398, 696, 531), (255, 531, 650, 490), (256, 477, 637, 532), (256, 532, 683, 385), (256, 385, 664, 533), (256, 533, 618, 477), (257, 464, 623, 529), (257, 529, 669, 372), (257, 372, 670, 534), (257, 534, 624, 464), (258, 491, 651, 535), (258, 535, 697, 399), (258, 399, 695, 524), (258, 524, 649, 491), (259, 478, 636, 527), (259, 527, 682, 386), (259, 386, 684, 536), (259, 536, 638, 478), (260, 465, 624, 534), (260, 534, 670, 373), (260, 373, 671, 537), (260, 537, 625, 465), (261, 492, 650, 531), (261, 531, 696, 400), (261, 400, 698, 538), (261, 538, 652, 492), (262, 479, 638, 536), (262, 536, 684, 387), (262, 387, 686, 539), (262, 539, 640, 479), (263, 466, 625, 537), (263, 537, 671, 374), (263, 374, 672, 540), (263, 540, 626, 466), (264, 493, 653, 541), (264, 541, 699, 401), (264, 401, 697, 535), (264, 535, 651, 493), (265, 480, 639, 542), (265, 542, 685, 388), (265, 388, 683, 532), (265, 532, 637, 480), (266, 467, 626, 540), (266, 540, 672, 375), (266, 375, 673, 543), (266, 543, 627, 467), (267, 494, 652, 538), (267, 538, 698, 402), (267, 402, 700, 544), (267, 544, 654, 494), (268, 481, 640, 539), (268, 539, 686, 389), (268, 389, 688, 545), (268, 545, 642, 481), (269, 468, 627, 543), (269, 543, 673, 376), (269, 376, 674, 546), (269, 546, 628, 468), (270, 495, 655, 547), (270, 547, 701, 403), (270, 403, 699, 541), (270, 541, 653, 495), (271, 482, 641, 548), (271, 548, 687, 390), (271, 390, 685, 542), (271, 542, 639, 482), (272, 469, 628, 546), (272, 546, 674, 377), (272, 377, 675, 549), (272, 549, 629, 469), (273, 496, 654, 544), (273, 544, 700, 404), (273, 404, 702, 550), (273, 550, 656, 496), (274, 483, 643, 551), (274, 551, 689, 391), (274, 391, 687, 548), (274, 548, 641, 483), (275, 470, 629, 549), (275, 549, 675, 378), (275, 378, 676, 552), (275, 552, 630, 470), (276, 497, 657, 553), (276, 553, 703, 405), (276, 405, 701, 547), (276, 547, 655, 497), (277, 457, 616, 554), (277, 554, 662, 365), (277, 365, 663, 555), (277, 555, 617, 457), (278, 484, 642, 545), (278, 545, 688, 392), (278, 392, 690, 556), (278, 556, 644, 484), (279, 511, 635, 557), (279, 557, 681, 408), (279, 408, 705, 558), (279, 558, 659, 511), (280, 471, 630, 552), (280, 552, 676, 379), (280, 379, 677, 559), (280, 559, 631, 471), (281, 498, 656, 550), (281, 550, 702, 406), (281, 406, 704, 560), (281, 560, 658, 498), (282, 458, 618, 533), (282, 533, 664, 366), (282, 366, 662, 554), (282, 554, 616, 458), (283, 485, 644, 556), (283, 556, 690, 393), (283, 393, 692, 561), (283, 561, 646, 485), (284, 512, 659, 558), (284, 558, 705, 409), (284, 409, 706, 562), (284, 562, 660, 512), (285, 472, 631, 559), (285, 559, 677, 380), (285, 380, 678, 563), (285, 563, 632, 472), (286, 499, 658, 560), (286, 560, 704, 407), (286, 407, 703, 553), (286, 553, 657, 499), (287, 459, 617, 555), (287, 555, 663, 367), (287, 367, 665, 564), (287, 564, 619, 459), (288, 486, 645, 565), (288, 565, 691, 394), (288, 394, 689, 551), (288, 551, 643, 486), (289, 513, 660, 562), (289, 562, 706, 410), (289, 410, 707, 526), (289, 526, 661, 513), (290, 473, 632, 563), (290, 563, 678, 381), (290, 381, 679, 566), (290, 566, 633, 473), (291, 460, 619, 564), (291, 564, 665, 368), (291, 368, 666, 567), (291, 567, 620, 460), (292, 487, 647, 525), (292, 525, 693, 395), (292, 395, 691, 565), (292, 565, 645, 487), (293, 474, 633, 566), (293, 566, 679, 382), (293, 382, 680, 568), (293, 568, 634, 474), (294, 461, 620, 567), (294, 567, 666, 369), (294, 369, 667, 569), (294, 569, 621, 461), (295, 488, 646, 561), (295, 561, 692, 396), (295, 396, 694, 530), (295, 530, 648, 488), (296, 475, 634, 568), (296, 568, 680, 383), (296, 383, 681, 557), (296, 557, 635, 475), (297, 462, 621, 569), (297, 569, 667, 370), (297, 370, 668, 528), (297, 528, 622, 462), (130, 131, 137, 136, 135, 134, 133, 132), (154, 155, 156, 157, 158, 159, 160, 161)])
me_plane.polygons.foreach_set('use_smooth', [True] * 690)
_k = set([(0, 2), (0, 32), (1, 3), (1, 33), (2, 4), (3, 5), (4, 6), (5, 7), (6, 8), (7, 9), (8, 10), (9, 11), (10, 12), (11, 13), (12, 14), (13, 15), (14, 16), (15, 17), (16, 18), (17, 19), (18, 20), (19, 20), (35, 37), (35, 67), (36, 38), (36, 68), (37, 39), (38, 40), (39, 41), (40, 42), (41, 43), (42, 44), (43, 45), (44, 46), (45, 47), (46, 48), (47, 49), (48, 50), (49, 51), (50, 52), (51, 53), (52, 54), (53, 55), (54, 55)])
me_plane.attributes.new('sharp_edge', 'BOOLEAN', 'EDGE').data.foreach_set('value', [ (min(e.vertices), max(e.vertices)) in _k for e in me_plane.edges])
_uv = me_plane.uv_layers.new(name='UVMap')
_uv.uv.foreach_set('vector', [0.2527, 0.2897, 0.3032, 0.3581, 0.2353, 0.4071, 0.188, 0.3386, 0.3032, 0.3581, 0.3923, 0.4758, 0.3169, 0.5256, 0.2353, 0.4071, 0.3923, 0.4758, 0.5141, 0.6498, 0.4324, 0.7068, 0.3169, 0.5256, 0.5141, 0.6498, 0.5929, 0.7537, 0.4935, 0.8246, 0.4324, 0.7068, 0.5929, 0.7537, 0.6133, 0.7865, 0.5098, 0.8553, 0.4935, 0.8246, 0.6133, 0.7865, 0.6344, 0.8246, 0.5454, 0.87, 0.5098, 0.8553, 0.6344, 0.8246, 0.6515, 0.8638, 0.5936, 0.8905, 0.5454, 0.87, 0.6515, 0.8638, 0.6687, 0.9064, 0.6377, 0.9155, 0.5936, 0.8905, 0.6687, 0.9064, 0.6781, 0.9377, 0.6678, 0.9403, 0.6377, 0.9155, 0.6781, 0.9377, 0.6833, 0.9606, 0.6678, 0.9403, 0.5929, 0.7537, 0.6098, 0.7397, 0.6301, 0.7726, 0.6133, 0.7865, 0.5141, 0.6498, 0.5314, 0.6359, 0.6098, 0.7397, 0.5929, 0.7537, 0.3923, 0.4758, 0.41, 0.4623, 0.5314, 0.6359, 0.5141, 0.6498, 0.3032, 0.3581, 0.321, 0.3449, 0.41, 0.4623, 0.3923, 0.4758, 0.6781, 0.9377, 0.6852, 0.9177, 0.6865, 0.9382, 0.6833, 0.9606, 0.6687, 0.9064, 0.6795, 0.8891, 0.6852, 0.9177, 0.6781, 0.9377, 0.2527, 0.2897, 0.2698, 0.2774, 0.321, 0.3449, 0.3032, 0.3581, 0.6515, 0.8638, 0.6679, 0.8492, 0.6795, 0.8891, 0.6687, 0.9064, 0.6344, 0.8246, 0.6529, 0.8119, 0.6679, 0.8492, 0.6515, 0.8638, 0.6133, 0.7865, 0.6301, 0.7726, 0.6529, 0.8119, 0.6344, 0.8246, 0.2527, 0.2897, 0.07998, 0.05512, 0.09631, 0.04338, 0.2698, 0.2774, 0.188, 0.3386, 0.02074, 0.1025, 0.07998, 0.05512, 0.2527, 0.2897, 0.4324, 0.7068, 0.4287, 0.709, 0.3132, 0.528, 0.3169, 0.5256, 0.3169, 0.5256, 0.3132, 0.528, 0.2317, 0.4096, 0.2353, 0.4071, 0.2353, 0.4071, 0.2317, 0.4096, 0.1842, 0.3413, 0.188, 0.3386, 0.6377, 0.9155, 0.6353, 0.9191, 0.5917, 0.8945, 0.5936, 0.8905, 0.5936, 0.8905, 0.5917, 0.8945, 0.5437, 0.8741, 0.5454, 0.87, 0.5454, 0.87, 0.5437, 0.8741, 0.5071, 0.8581, 0.5098, 0.8553, 0.5098, 0.8553, 0.5071, 0.8581, 0.4899, 0.8265, 0.4935, 0.8246, 0.188, 0.3386, 0.1842, 0.3413, 0.01662, 0.1054, 0.02074, 0.1025, 0.4935, 0.8246, 0.4899, 0.8265, 0.4287, 0.709, 0.4324, 0.7068, 0.6377, 0.9155, 0.6678, 0.9403, 0.6833, 0.9606, 0.6353, 0.9191, 0.2527, 0.2897, 0.188, 0.3386, 0.2353, 0.4071, 0.3032, 0.3581, 0.3032, 0.3581, 0.2353, 0.4071, 0.3169, 0.5256, 0.3923, 0.4758, 0.3923, 0.4758, 0.3169, 0.5256, 0.4324, 0.7068, 0.5141, 0.6498, 0.5141, 0.6498, 0.4324, 0.7068, 0.4935, 0.8246, 0.5929, 0.7537, 0.5929, 0.7537, 0.4935, 0.8246, 0.5098, 0.8553, 0.6133, 0.7865, 0.6133, 0.7865, 0.5098, 0.8553, 0.5454, 0.87, 0.6344, 0.8246, 0.6344, 0.8246, 0.5454, 0.87, 0.5936, 0.8905, 0.6515, 0.8638, 0.6515, 0.8638, 0.5936, 0.8905, 0.6377, 0.9155, 0.6687, 0.9064, 0.6687, 0.9064, 0.6377, 0.9155, 0.6678, 0.9403, 0.6781, 0.9377, 0.6781, 0.9377, 0.6678, 0.9403, 0.6833, 0.9606, 0.5929, 0.7537, 0.6133, 0.7865, 0.6301, 0.7726, 0.6098, 0.7397, 0.5141, 0.6498, 0.5929, 0.7537, 0.6098, 0.7397, 0.5314, 0.6359, 0.3923, 0.4758, 0.5141, 0.6498, 0.5314, 0.6359, 0.41, 0.4623, 0.3032, 0.3581, 0.3923, 0.4758, 0.41, 0.4623, 0.321, 0.3449, 0.6781, 0.9377, 0.6833, 0.9606, 0.6865, 0.9382, 0.6852, 0.9177, 0.6687, 0.9064, 0.6781, 0.9377, 0.6852, 0.9177, 0.6795, 0.8891, 0.2527, 0.2897, 0.3032, 0.3581, 0.321, 0.3449, 0.2698, 0.2774, 0.6515, 0.8638, 0.6687, 0.9064, 0.6795, 0.8891, 0.6679, 0.8492, 0.6344, 0.8246, 0.6515, 0.8638, 0.6679, 0.8492, 0.6529, 0.8119, 0.6133, 0.7865, 0.6344, 0.8246, 0.6529, 0.8119, 0.6301, 0.7726, 0.2527, 0.2897, 0.2698, 0.2774, 0.09631, 0.04338, 0.07998, 0.05512, 0.188, 0.3386, 0.2527, 0.2897, 0.07998, 0.05512, 0.02074, 0.1025, 0.4324, 0.7068, 0.3169, 0.5256, 0.3132, 0.528, 0.4287, 0.709, 0.3169, 0.5256, 0.2353, 0.4071, 0.2317, 0.4096, 0.3132, 0.528, 0.2353, 0.4071, 0.188, 0.3386, 0.1842, 0.3413, 0.2317, 0.4096, 0.6377, 0.9155, 0.5936, 0.8905, 0.5917, 0.8945, 0.6353, 0.9191, 0.5936, 0.8905, 0.5454, 0.87, 0.5437, 0.8741, 0.5917, 0.8945, 0.5454, 0.87, 0.5098, 0.8553, 0.5071, 0.8581, 0.5437, 0.8741, 0.5098, 0.8553, 0.4935, 0.8246, 0.4899, 0.8265, 0.5071, 0.8581, 0.188, 0.3386, 0.02074, 0.1025, 0.01662, 0.1054, 0.1842, 0.3413, 0.4935, 0.8246, 0.4324, 0.7068, 0.4287, 0.709, 0.4899, 0.8265, 0.6377, 0.9155, 0.6353, 0.9191, 0.6833, 0.9606, 0.6678, 0.9403, 0.8145, 0.7314, 0.8453, 0.7308, 0.8444, 0.7568, 0.8155, 0.7547, 0.8762, 0.7356, 0.966, 0.762, 0.8734, 0.7589, 0.7228, 0.7516, 0.8145, 0.7314, 0.8155, 0.7547, 0.8453, 0.7308, 0.8762, 0.7356, 0.8734, 0.7589, 0.8444, 0.7568, 0.7228, 0.7516, 0.8155, 0.7547, 0.8126, 0.778, 0.8444, 0.7568, 0.8734, 0.7589, 0.8744, 0.7822, 0.8436, 0.7828, 0.8155, 0.7547, 0.8444, 0.7568, 0.8436, 0.7828, 0.8126, 0.778, 0.8734, 0.7589, 0.966, 0.762, 0.8744, 0.7822, 0.8744, 0.7822, 0.966, 0.762, 0.8805, 0.8088, 0.7228, 0.7516, 0.8126, 0.778, 0.8046, 0.8043, 0.8436, 0.7828, 0.8744, 0.7822, 0.8805, 0.8088, 0.8428, 0.8137, 0.8126, 0.778, 0.8436, 0.7828, 0.8428, 0.8137, 0.8046, 0.8043, 0.8046, 0.8043, 0.8428, 0.8137, 0.8429, 0.8597, 0.7854, 0.8396, 0.8805, 0.8088, 0.966, 0.762, 0.8973, 0.8433, 0.7228, 0.7516, 0.8046, 0.8043, 0.7854, 0.8396, 0.8428, 0.8137, 0.8805, 0.8088, 0.8973, 0.8433, 0.8429, 0.8597, 0.7854, 0.8396, 0.8429, 0.8597, 0.8483, 0.9585, 0.7259, 0.8993, 0.8973, 0.8433, 0.966, 0.762, 0.9459, 0.8913, 0.7228, 0.7516, 0.7854, 0.8396, 0.7259, 0.8993, 0.8429, 0.8597, 0.8973, 0.8433, 0.9459, 0.8913, 0.8483, 0.9585, 0.743, 0.6223, 0.8405, 0.5551, 0.8459, 0.6539, 0.7916, 0.6703, 0.9629, 0.6143, 0.966, 0.762, 0.9035, 0.674, 0.7228, 0.7516, 0.743, 0.6223, 0.7916, 0.6703, 0.8405, 0.5551, 0.9629, 0.6143, 0.9035, 0.674, 0.8459, 0.6539, 0.7916, 0.6703, 0.8459, 0.6539, 0.846, 0.6999, 0.8084, 0.7048, 0.9035, 0.674, 0.966, 0.762, 0.8843, 0.7093, 0.7228, 0.7516, 0.7916, 0.6703, 0.8084, 0.7048, 0.8459, 0.6539, 0.9035, 0.674, 0.8843, 0.7093, 0.846, 0.6999, 0.8084, 0.7048, 0.846, 0.6999, 0.8453, 0.7308, 0.8145, 0.7314, 0.8843, 0.7093, 0.966, 0.762, 0.8762, 0.7356, 0.7228, 0.7516, 0.8084, 0.7048, 0.8145, 0.7314, 0.846, 0.6999, 0.8843, 0.7093, 0.8762, 0.7356, 0.8453, 0.7308, 0.7799, 0.313, 0.7851, 0.4245, 0.7551, 0.4277, 0.7458, 0.3098, 0.7458, 0.3098, 0.7551, 0.4277, 0.7221, 0.433, 0.708, 0.3053, 0.977, 0.306, 0.9626, 0.4332, 0.9297, 0.4281, 0.9394, 0.3105, 0.9394, 0.3105, 0.9297, 0.4281, 0.8998, 0.4249, 0.9055, 0.3136, 0.9055, 0.3136, 0.8998, 0.4249, 0.8713, 0.4209, 0.8737, 0.3137, 0.8737, 0.3137, 0.8713, 0.4209, 0.8425, 0.418, 0.8427, 0.3126, 0.8998, 0.4249, 0.9297, 0.4281, 0.9151, 0.4828, 0.8909, 0.4769, 0.8427, 0.3126, 0.8425, 0.418, 0.8137, 0.4207, 0.8117, 0.3134, 0.8117, 0.3134, 0.8137, 0.4207, 0.7851, 0.4245, 0.7799, 0.313, 0.9055, 0.3136, 0.8737, 0.3137, 0.8705, 0.2562, 0.8987, 0.2523, 0.7697, 0.4826, 0.7939, 0.4767, 0.801, 0.511, 0.7809, 0.5165, 0.8137, 0.4207, 0.8425, 0.418, 0.8425, 0.4722, 0.8179, 0.4733, 0.7221, 0.433, 0.7551, 0.4277, 0.7697, 0.4826, 0.7446, 0.4918, 0.8713, 0.4209, 0.8998, 0.4249, 0.8909, 0.4769, 0.867, 0.4735, 0.7851, 0.4245, 0.8137, 0.4207, 0.8179, 0.4733, 0.7939, 0.4767, 0.7551, 0.4277, 0.7851, 0.4245, 0.7939, 0.4767, 0.7697, 0.4826, 0.9297, 0.4281, 0.9626, 0.4332, 0.9402, 0.4918, 0.9151, 0.4828, 0.8425, 0.418, 0.8713, 0.4209, 0.867, 0.4735, 0.8425, 0.4722, 0.7939, 0.4767, 0.8179, 0.4733, 0.8215, 0.5081, 0.801, 0.511, 0.8425, 0.4722, 0.867, 0.4735, 0.8634, 0.5082, 0.8424, 0.5074, 0.8909, 0.4769, 0.9151, 0.4828, 0.9039, 0.5166, 0.8839, 0.5111, 0.7446, 0.4918, 0.7697, 0.4826, 0.7809, 0.5165, 0.7616, 0.5252, 0.8179, 0.4733, 0.8425, 0.4722, 0.8424, 0.5074, 0.8215, 0.5081, 0.867, 0.4735, 0.8909, 0.4769, 0.8839, 0.5111, 0.8634, 0.5082, 0.9151, 0.4828, 0.9402, 0.4918, 0.9232, 0.5252, 0.9039, 0.5166, 0.7575, 0.2438, 0.7256, 0.2321, 0.7258, 0.2315, 0.7577, 0.2432, 0.8117, 0.3134, 0.7799, 0.313, 0.7873, 0.2516, 0.8156, 0.2559, 0.7799, 0.313, 0.7458, 0.3098, 0.7575, 0.2438, 0.7873, 0.2516, 0.977, 0.306, 0.9394, 0.3105, 0.9282, 0.2449, 0.9597, 0.2337, 0.8737, 0.3137, 0.8427, 0.3126, 0.843, 0.2573, 0.8705, 0.2562, 0.9394, 0.3105, 0.9055, 0.3136, 0.8987, 0.2523, 0.9282, 0.2449, 0.8427, 0.3126, 0.8117, 0.3134, 0.8156, 0.2559, 0.843, 0.2573, 0.7458, 0.3098, 0.708, 0.3053, 0.7256, 0.2321, 0.7575, 0.2438, 0.8156, 0.2554, 0.7874, 0.2511, 0.813, 0.168, 0.8282, 0.1717, 0.843, 0.2573, 0.8156, 0.2559, 0.8156, 0.2554, 0.843, 0.2568, 0.8987, 0.2523, 0.8705, 0.2562, 0.8704, 0.2557, 0.8986, 0.2518, 0.9597, 0.2337, 0.9282, 0.2449, 0.928, 0.2444, 0.9595, 0.2331, 0.7873, 0.2516, 0.7575, 0.2438, 0.7577, 0.2432, 0.7874, 0.2511, 0.8156, 0.2559, 0.7873, 0.2516, 0.7874, 0.2511, 0.8156, 0.2554, 0.8705, 0.2562, 0.843, 0.2573, 0.843, 0.2568, 0.8704, 0.2557, 0.9282, 0.2449, 0.8987, 0.2523, 0.8986, 0.2518, 0.928, 0.2444, 0.8704, 0.2557, 0.843, 0.2568, 0.8437, 0.1732, 0.8591, 0.1719, 0.928, 0.2444, 0.8986, 0.2518, 0.8743, 0.1686, 0.8895, 0.1632, 0.7577, 0.2432, 0.7258, 0.2315, 0.7838, 0.1539, 0.7978, 0.1623, 0.843, 0.2568, 0.8156, 0.2554, 0.8282, 0.1717, 0.8437, 0.1732, 0.8986, 0.2518, 0.8704, 0.2557, 0.8591, 0.1719, 0.8743, 0.1686, 0.9595, 0.2331, 0.928, 0.2444, 0.8895, 0.1632, 0.9035, 0.1551, 0.7874, 0.2511, 0.7577, 0.2432, 0.7978, 0.1623, 0.813, 0.168, 0.6498, 0.08941, 0.6518, 0.09071, 0.6501, 0.09193, 0.6483, 0.09144, 0.6498, 0.08941, 0.6483, 0.09144, 0.647, 0.09048, 0.6474, 0.08852, 0.6498, 0.08941, 0.6474, 0.08852, 0.649, 0.0854, 0.6519, 0.08679, 0.6498, 0.08941, 0.6519, 0.08679, 0.6546, 0.0884, 0.6518, 0.09071, 0.6552, 0.08347, 0.6581, 0.08546, 0.6546, 0.0884, 0.6519, 0.08679, 0.6552, 0.08347, 0.6519, 0.08679, 0.649, 0.0854, 0.6521, 0.08159, 0.6552, 0.08347, 0.6521, 0.08159, 0.6568, 0.07707, 0.6598, 0.07942, 0.6552, 0.08347, 0.6598, 0.07942, 0.6627, 0.08182, 0.6581, 0.08546, 0.6661, 0.07462, 0.6688, 0.07744, 0.6627, 0.08182, 0.6598, 0.07942, 0.6661, 0.07462, 0.6598, 0.07942, 0.6568, 0.07707, 0.6633, 0.07184, 0.6661, 0.07462, 0.6633, 0.07184, 0.6705, 0.06677, 0.6729, 0.06989, 0.6661, 0.07462, 0.6729, 0.06989, 0.6753, 0.07303, 0.6688, 0.07744, 0.6793, 0.06603, 0.6816, 0.06934, 0.6753, 0.07303, 0.6729, 0.06989, 0.6793, 0.06603, 0.6729, 0.06989, 0.6705, 0.06677, 0.6771, 0.06274, 0.6793, 0.06603, 0.6771, 0.06274, 0.6836, 0.05923, 0.6856, 0.06267, 0.6793, 0.06603, 0.6856, 0.06267, 0.6876, 0.06615, 0.6816, 0.06934, 0.6923, 0.05945, 0.6939, 0.06323, 0.6876, 0.06615, 0.6856, 0.06267, 0.6923, 0.05945, 0.6856, 0.06267, 0.6836, 0.05923, 0.6908, 0.05569, 0.6923, 0.05945, 0.6908, 0.05569, 0.6985, 0.05231, 0.6995, 0.0564, 0.6923, 0.05945, 0.6995, 0.0564, 0.7005, 0.06053, 0.6939, 0.06323, 0.7071, 0.05361, 0.7077, 0.05797, 0.7005, 0.06053, 0.6995, 0.0564, 0.7071, 0.05361, 0.6995, 0.0564, 0.6985, 0.05231, 0.7064, 0.04927, 0.7071, 0.05361, 0.7064, 0.04927, 0.715, 0.04648, 0.7155, 0.05097, 0.7071, 0.05361, 0.7155, 0.05097, 0.7159, 0.05548, 0.7077, 0.05797, 0.7251, 0.04841, 0.7247, 0.04384, 0.7349, 0.04146, 0.7353, 0.04615, 0.7251, 0.04841, 0.7353, 0.04615, 0.7357, 0.05088, 0.7255, 0.053, 0.7251, 0.04841, 0.7255, 0.053, 0.7159, 0.05548, 0.7155, 0.05097, 0.7251, 0.04841, 0.7155, 0.05097, 0.715, 0.04648, 0.7247, 0.04384, 0.7455, 0.04445, 0.7461, 0.04945, 0.7357, 0.05088, 0.7353, 0.04615, 0.7455, 0.04445, 0.7353, 0.04615, 0.7349, 0.04146, 0.7449, 0.03948, 0.7455, 0.04445, 0.7449, 0.03948, 0.7558, 0.03796, 0.7563, 0.0433, 0.7455, 0.04445, 0.7563, 0.0433, 0.7568, 0.04868, 0.7461, 0.04945, 0.7682, 0.04272, 0.7683, 0.03697, 0.7816, 0.03656, 0.781, 0.0428, 0.7682, 0.04272, 0.781, 0.0428, 0.7802, 0.04912, 0.7681, 0.04852, 0.7682, 0.04272, 0.7681, 0.04852, 0.7568, 0.04868, 0.7563, 0.0433, 0.7682, 0.04272, 0.7563, 0.0433, 0.7558, 0.03796, 0.7683, 0.03697, 0.7943, 0.04364, 0.795, 0.03677, 0.8077, 0.0378, 0.8069, 0.0452, 0.7943, 0.04364, 0.8069, 0.0452, 0.8058, 0.05273, 0.7934, 0.05061, 0.7943, 0.04364, 0.7934, 0.05061, 0.7802, 0.04912, 0.781, 0.0428, 0.7943, 0.04364, 0.781, 0.0428, 0.7816, 0.03656, 0.795, 0.03677, 0.8177, 0.04746, 0.8158, 0.05519, 0.8058, 0.05273, 0.8069, 0.0452, 0.8177, 0.04746, 0.8069, 0.0452, 0.8077, 0.0378, 0.8193, 0.03979, 0.8177, 0.04746, 0.8193, 0.03979, 0.8294, 0.04236, 0.827, 0.0502, 0.8177, 0.04746, 0.827, 0.0502, 0.8243, 0.05805, 0.8158, 0.05519, 0.8351, 0.05325, 0.8323, 0.06137, 0.8243, 0.05805, 0.827, 0.0502, 0.8351, 0.05325, 0.827, 0.0502, 0.8294, 0.04236, 0.8378, 0.04511, 0.8351, 0.05325, 0.8378, 0.04511, 0.8453, 0.04799, 0.8427, 0.05653, 0.8351, 0.05325, 0.8427, 0.05653, 0.8399, 0.06503, 0.8323, 0.06137, 0.8502, 0.05997, 0.8475, 0.0689, 0.8399, 0.06503, 0.8427, 0.05653, 0.8502, 0.05997, 0.8427, 0.05653, 0.8453, 0.04799, 0.8529, 0.05099, 0.8502, 0.05997, 0.8529, 0.05099, 0.8605, 0.05401, 0.8574, 0.06321, 0.8502, 0.05997, 0.8574, 0.06321, 0.8543, 0.07238, 0.8475, 0.0689, 0.8637, 0.06591, 0.8596, 0.07485, 0.8543, 0.07238, 0.8574, 0.06321, 0.8637, 0.06591, 0.8574, 0.06321, 0.8605, 0.05401, 0.8678, 0.05696, 0.8637, 0.06591, 0.8678, 0.05696, 0.8749, 0.05992, 0.8697, 0.06836, 0.8637, 0.06591, 0.8697, 0.06836, 0.8646, 0.0768, 0.8596, 0.07485, 0.8761, 0.07083, 0.8704, 0.07875, 0.8646, 0.0768, 0.8697, 0.06836, 0.8761, 0.07083, 0.8697, 0.06836, 0.8749, 0.05992, 0.882, 0.06296, 0.8761, 0.07083, 0.882, 0.06296, 0.8888, 0.06601, 0.8827, 0.07332, 0.8761, 0.07083, 0.8827, 0.07332, 0.8768, 0.08071, 0.8704, 0.07875, 0.8893, 0.07582, 0.8838, 0.08272, 0.8768, 0.08071, 0.8827, 0.07332, 0.8893, 0.07582, 0.8827, 0.07332, 0.8888, 0.06601, 0.895, 0.06903, 0.8893, 0.07582, 0.895, 0.06903, 0.9006, 0.07185, 0.8955, 0.07818, 0.8893, 0.07582, 0.8955, 0.07818, 0.8908, 0.08464, 0.8838, 0.08272, 0.9011, 0.08028, 0.8972, 0.08638, 0.8908, 0.08464, 0.8955, 0.07818, 0.9011, 0.08028, 0.8955, 0.07818, 0.9006, 0.07185, 0.9053, 0.07431, 0.9011, 0.08028, 0.9053, 0.07431, 0.9105, 0.07694, 0.9073, 0.08273, 0.9011, 0.08028, 0.9073, 0.08273, 0.9044, 0.08862, 0.8972, 0.08638, 0.9155, 0.08616, 0.9134, 0.09207, 0.9044, 0.08862, 0.9073, 0.08273, 0.9155, 0.08616, 0.9073, 0.08273, 0.9105, 0.07694, 0.9177, 0.08029, 0.9155, 0.08616, 0.9177, 0.08029, 0.9255, 0.08365, 0.924, 0.08966, 0.9155, 0.08616, 0.924, 0.08966, 0.9227, 0.09564, 0.9134, 0.09207, 0.9316, 0.0923, 0.9306, 0.09823, 0.9227, 0.09564, 0.924, 0.08966, 0.9316, 0.0923, 0.924, 0.08966, 0.9255, 0.08365, 0.9327, 0.08631, 0.9316, 0.0923, 0.9327, 0.08631, 0.9394, 0.08827, 0.9386, 0.09411, 0.9316, 0.0923, 0.9386, 0.09411, 0.938, 0.09989, 0.9306, 0.09823, 0.9458, 0.09511, 0.9456, 0.1007, 0.938, 0.09989, 0.9386, 0.09411, 0.9458, 0.09511, 0.9386, 0.09411, 0.9394, 0.08827, 0.9462, 0.08949, 0.9458, 0.09511, 0.9462, 0.08949, 0.9521, 0.09019, 0.9521, 0.09536, 0.9458, 0.09511, 0.9521, 0.09536, 0.9525, 0.1005, 0.9456, 0.1007, 0.9569, 0.09491, 0.9577, 0.09914, 0.9525, 0.1005, 0.9521, 0.09536, 0.9569, 0.09491, 0.9521, 0.09536, 0.9521, 0.09019, 0.9566, 0.09058, 0.9569, 0.09491, 0.9566, 0.09058, 0.9597, 0.09092, 0.9601, 0.09424, 0.9569, 0.09491, 0.9601, 0.09424, 0.9612, 0.09737, 0.9577, 0.09914, 0.9619, 0.0938, 0.9632, 0.09337, 0.9638, 0.09473, 0.963, 0.09585, 0.9619, 0.0938, 0.963, 0.09585, 0.9612, 0.09737, 0.9601, 0.09424, 0.9619, 0.0938, 0.9601, 0.09424, 0.9597, 0.09092, 0.9617, 0.09146, 0.9619, 0.0938, 0.9617, 0.09146, 0.963, 0.09187, 0.9632, 0.09337, 0.695, 0.06596, 0.689, 0.06871, 0.6876, 0.06615, 0.6939, 0.06323, 0.695, 0.06596, 0.6939, 0.06323, 0.7005, 0.06053, 0.7013, 0.06343, 0.695, 0.06596, 0.7013, 0.06343, 0.7022, 0.0657, 0.6959, 0.06815, 0.695, 0.06596, 0.6959, 0.06815, 0.69, 0.07082, 0.689, 0.06871, 0.8395, 0.03953, 0.8472, 0.04228, 0.8453, 0.04799, 0.8378, 0.04511, 0.8395, 0.03953, 0.8378, 0.04511, 0.8294, 0.04236, 0.8309, 0.03698, 0.8395, 0.03953, 0.8309, 0.03698, 0.8319, 0.03284, 0.8408, 0.03525, 0.8395, 0.03953, 0.8408, 0.03525, 0.8487, 0.03799, 0.8472, 0.04228, 0.9121, 0.09639, 0.9027, 0.09323, 0.9044, 0.08862, 0.9134, 0.09207, 0.9121, 0.09639, 0.9134, 0.09207, 0.9227, 0.09564, 0.9217, 0.09969, 0.9121, 0.09639, 0.9217, 0.09969, 0.9209, 0.1028, 0.9111, 0.09991, 0.9121, 0.09639, 0.9111, 0.09991, 0.9017, 0.09721, 0.9027, 0.09323, 0.6897, 0.05305, 0.6976, 0.04951, 0.6985, 0.05231, 0.6908, 0.05569, 0.6897, 0.05305, 0.6908, 0.05569, 0.6836, 0.05923, 0.6822, 0.05675, 0.6897, 0.05305, 0.6822, 0.05675, 0.6812, 0.05476, 0.6887, 0.05098, 0.6897, 0.05305, 0.6887, 0.05098, 0.6966, 0.04736, 0.6976, 0.04951, 0.8142, 0.06047, 0.8046, 0.05781, 0.8058, 0.05273, 0.8158, 0.05519, 0.8142, 0.06047, 0.8158, 0.05519, 0.8243, 0.05805, 0.8223, 0.06344, 0.8142, 0.06047, 0.8223, 0.06344, 0.8205, 0.0676, 0.8127, 0.06453, 0.8142, 0.06047, 0.8127, 0.06453, 0.8035, 0.06166, 0.8046, 0.05781, 0.9299, 0.1021, 0.9217, 0.09969, 0.9227, 0.09564, 0.9306, 0.09823, 0.9299, 0.1021, 0.9306, 0.09823, 0.938, 0.09989, 0.9376, 0.1037, 0.9299, 0.1021, 0.9376, 0.1037, 0.9373, 0.1066, 0.9293, 0.105, 0.9299, 0.1021, 0.9293, 0.105, 0.9209, 0.1028, 0.9217, 0.09969, 0.683, 0.0718, 0.6769, 0.07538, 0.6753, 0.07303, 0.6816, 0.06934, 0.683, 0.0718, 0.6816, 0.06934, 0.6876, 0.06615, 0.689, 0.06871, 0.683, 0.0718, 0.689, 0.06871, 0.69, 0.07082, 0.6841, 0.07383, 0.683, 0.0718, 0.6841, 0.07383, 0.6781, 0.07733, 0.6769, 0.07538, 0.8203, 0.03472, 0.8309, 0.03698, 0.8294, 0.04236, 0.8193, 0.03979, 0.8203, 0.03472, 0.8193, 0.03979, 0.8077, 0.0378, 0.8082, 0.03309, 0.8203, 0.03472, 0.8082, 0.03309, 0.8085, 0.02973, 0.8209, 0.03095, 0.8203, 0.03472, 0.8209, 0.03095, 0.8319, 0.03284, 0.8309, 0.03698, 0.9457, 0.1044, 0.9376, 0.1037, 0.938, 0.09989, 0.9456, 0.1007, 0.9457, 0.1044, 0.9456, 0.1007, 0.9525, 0.1005, 0.9531, 0.1039, 0.9457, 0.1044, 0.9531, 0.1039, 0.9539, 0.1064, 0.9458, 0.1071, 0.9457, 0.1044, 0.9458, 0.1071, 0.9373, 0.1066, 0.9376, 0.1037, 0.6755, 0.06038, 0.6822, 0.05675, 0.6836, 0.05923, 0.6771, 0.06274, 0.6755, 0.06038, 0.6771, 0.06274, 0.6705, 0.06677, 0.6689, 0.06453, 0.6755, 0.06038, 0.6689, 0.06453, 0.6677, 0.06272, 0.6744, 0.05847, 0.6755, 0.06038, 0.6744, 0.05847, 0.6812, 0.05476, 0.6822, 0.05675, 0.7952, 0.03242, 0.8082, 0.03309, 0.8077, 0.0378, 0.795, 0.03677, 0.7952, 0.03242, 0.795, 0.03677, 0.7816, 0.03656, 0.7817, 0.03252, 0.7952, 0.03242, 0.7817, 0.03252, 0.7816, 0.02958, 0.7953, 0.02932, 0.7952, 0.03242, 0.7953, 0.02932, 0.8085, 0.02973, 0.8082, 0.03309, 0.959, 0.1019, 0.9531, 0.1039, 0.9525, 0.1005, 0.9577, 0.09914, 0.959, 0.1019, 0.9577, 0.09914, 0.9612, 0.09737, 0.9629, 0.09938, 0.959, 0.1019, 0.9629, 0.09938, 0.965, 0.1008, 0.9604, 0.104, 0.959, 0.1019, 0.9604, 0.104, 0.9539, 0.1064, 0.9531, 0.1039, 0.6705, 0.07961, 0.6645, 0.08379, 0.6627, 0.08182, 0.6688, 0.07744, 0.6705, 0.07961, 0.6688, 0.07744, 0.6753, 0.07303, 0.6769, 0.07538, 0.6705, 0.07961, 0.6769, 0.07538, 0.6781, 0.07733, 0.6717, 0.08147, 0.6705, 0.07961, 0.6717, 0.08147, 0.6657, 0.08554, 0.6645, 0.08379, 0.7925, 0.05529, 0.7797, 0.05336, 0.7802, 0.04912, 0.7934, 0.05061, 0.7925, 0.05529, 0.7934, 0.05061, 0.8058, 0.05273, 0.8046, 0.05781, 0.7925, 0.05529, 0.8046, 0.05781, 0.8035, 0.06166, 0.7918, 0.05882, 0.7925, 0.05529, 0.7918, 0.05882, 0.7793, 0.05657, 0.7797, 0.05336, 0.9649, 0.09702, 0.9629, 0.09938, 0.9612, 0.09737, 0.963, 0.09585, 0.9649, 0.09702, 0.963, 0.09585, 0.9638, 0.09473, 0.9653, 0.09481, 0.9649, 0.09702, 0.9653, 0.09481, 0.9676, 0.09476, 0.9672, 0.09774, 0.9649, 0.09702, 0.9672, 0.09774, 0.965, 0.1008, 0.9629, 0.09938, 0.6615, 0.06977, 0.6689, 0.06453, 0.6705, 0.06677, 0.6633, 0.07184, 0.6615, 0.06977, 0.6633, 0.07184, 0.6568, 0.07707, 0.6548, 0.07527, 0.6615, 0.06977, 0.6548, 0.07527, 0.6533, 0.07374, 0.6602, 0.06807, 0.6615, 0.06977, 0.6602, 0.06807, 0.6677, 0.06272, 0.6689, 0.06453, 0.7681, 0.03317, 0.7817, 0.03252, 0.7816, 0.03656, 0.7683, 0.03697, 0.7681, 0.03317, 0.7683, 0.03697, 0.7558, 0.03796, 0.7553, 0.03437, 0.7681, 0.03317, 0.7553, 0.03437, 0.755, 0.03165, 0.7679, 0.03036, 0.7681, 0.03317, 0.7679, 0.03036, 0.7816, 0.02958, 0.7817, 0.03252, 0.9651, 0.0927, 0.9653, 0.09481, 0.9638, 0.09473, 0.9632, 0.09337, 0.9651, 0.0927, 0.9632, 0.09337, 0.963, 0.09187, 0.9641, 0.09086, 0.9651, 0.0927, 0.9641, 0.09086, 0.9658, 0.08946, 0.9671, 0.09192, 0.9651, 0.0927, 0.9671, 0.09192, 0.9676, 0.09476, 0.9653, 0.09481, 0.6598, 0.08721, 0.6561, 0.08997, 0.6546, 0.0884, 0.6581, 0.08546, 0.6598, 0.08721, 0.6581, 0.08546, 0.6627, 0.08182, 0.6645, 0.08379, 0.6598, 0.08721, 0.6645, 0.08379, 0.6657, 0.08554, 0.661, 0.08885, 0.6598, 0.08721, 0.661, 0.08885, 0.6571, 0.09152, 0.6561, 0.08997, 0.768, 0.05246, 0.757, 0.0524, 0.7568, 0.04868, 0.7681, 0.04852, 0.768, 0.05246, 0.7681, 0.04852, 0.7802, 0.04912, 0.7797, 0.05336, 0.768, 0.05246, 0.7797, 0.05336, 0.7793, 0.05657, 0.7678, 0.05547, 0.768, 0.05246, 0.7678, 0.05547, 0.757, 0.05527, 0.757, 0.0524, 0.9626, 0.08945, 0.9641, 0.09086, 0.963, 0.09187, 0.9617, 0.09146, 0.9626, 0.08945, 0.9617, 0.09146, 0.9597, 0.09092, 0.9603, 0.08836, 0.9626, 0.08945, 0.9603, 0.08836, 0.9614, 0.08617, 0.964, 0.0876, 0.9626, 0.08945, 0.964, 0.0876, 0.9658, 0.08946, 0.9641, 0.09086, 0.6499, 0.08014, 0.6548, 0.07527, 0.6568, 0.07707, 0.6521, 0.08159, 0.6499, 0.08014, 0.6521, 0.08159, 0.649, 0.0854, 0.6468, 0.08446, 0.6499, 0.08014, 0.6468, 0.08446, 0.6449, 0.08375, 0.6482, 0.0789, 0.6499, 0.08014, 0.6482, 0.0789, 0.6533, 0.07374, 0.6548, 0.07527, 0.7464, 0.05297, 0.7361, 0.05423, 0.7357, 0.05088, 0.7461, 0.04945, 0.7464, 0.05297, 0.7461, 0.04945, 0.7568, 0.04868, 0.757, 0.0524, 0.7464, 0.05297, 0.757, 0.0524, 0.757, 0.05527, 0.7466, 0.05573, 0.7464, 0.05297, 0.7466, 0.05573, 0.7365, 0.05689, 0.7361, 0.05423, 0.9571, 0.08748, 0.9603, 0.08836, 0.9597, 0.09092, 0.9566, 0.09058, 0.9571, 0.08748, 0.9566, 0.09058, 0.9521, 0.09019, 0.9526, 0.08664, 0.9571, 0.08748, 0.9526, 0.08664, 0.9534, 0.08389, 0.9579, 0.08499, 0.9571, 0.08748, 0.9579, 0.08499, 0.9614, 0.08617, 0.9603, 0.08836, 0.653, 0.09217, 0.6501, 0.09334, 0.6501, 0.09193, 0.6518, 0.09071, 0.653, 0.09217, 0.6518, 0.09071, 0.6546, 0.0884, 0.6561, 0.08997, 0.653, 0.09217, 0.6561, 0.08997, 0.6571, 0.09152, 0.6536, 0.09371, 0.653, 0.09217, 0.6536, 0.09371, 0.6502, 0.09485, 0.6501, 0.09334, 0.8452, 0.07461, 0.8376, 0.07062, 0.8399, 0.06503, 0.8475, 0.0689, 0.8452, 0.07461, 0.8475, 0.0689, 0.8543, 0.07238, 0.852, 0.07815, 0.8452, 0.07461, 0.852, 0.07815, 0.8502, 0.08222, 0.8432, 0.07871, 0.8452, 0.07461, 0.8432, 0.07871, 0.8356, 0.07476, 0.8376, 0.07062, 0.7444, 0.03607, 0.7553, 0.03437, 0.7558, 0.03796, 0.7449, 0.03948, 0.7444, 0.03607, 0.7449, 0.03948, 0.7349, 0.04146, 0.7343, 0.0382, 0.7444, 0.03607, 0.7343, 0.0382, 0.7338, 0.03566, 0.7439, 0.03344, 0.7444, 0.03607, 0.7439, 0.03344, 0.755, 0.03165, 0.7553, 0.03437, 0.8852, 0.05768, 0.8922, 0.06098, 0.8888, 0.06601, 0.882, 0.06296, 0.8852, 0.05768, 0.882, 0.06296, 0.8749, 0.05992, 0.8778, 0.0544, 0.8852, 0.05768, 0.8778, 0.0544, 0.8796, 0.05034, 0.8871, 0.0537, 0.8852, 0.05768, 0.8871, 0.0537, 0.8941, 0.05708, 0.8922, 0.06098, 0.9468, 0.08564, 0.9526, 0.08664, 0.9521, 0.09019, 0.9462, 0.08949, 0.9468, 0.08564, 0.9462, 0.08949, 0.9394, 0.08827, 0.9403, 0.08426, 0.9468, 0.08564, 0.9403, 0.08426, 0.9412, 0.08117, 0.9476, 0.08269, 0.9468, 0.08564, 0.9476, 0.08269, 0.9534, 0.08389, 0.9526, 0.08664, 0.6454, 0.08832, 0.6468, 0.08446, 0.649, 0.0854, 0.6474, 0.08852, 0.6454, 0.08832, 0.6474, 0.08852, 0.647, 0.09048, 0.6456, 0.09131, 0.6454, 0.08832, 0.6456, 0.09131, 0.6442, 0.09226, 0.6436, 0.08846, 0.6454, 0.08832, 0.6436, 0.08846, 0.6449, 0.08375, 0.6468, 0.08446, 0.83, 0.06686, 0.8223, 0.06344, 0.8243, 0.05805, 0.8323, 0.06137, 0.83, 0.06686, 0.8323, 0.06137, 0.8399, 0.06503, 0.8376, 0.07062, 0.83, 0.06686, 0.8376, 0.07062, 0.8356, 0.07476, 0.828, 0.07103, 0.83, 0.06686, 0.828, 0.07103, 0.8205, 0.0676, 0.8223, 0.06344, 0.7241, 0.04068, 0.7343, 0.0382, 0.7349, 0.04146, 0.7247, 0.04384, 0.7241, 0.04068, 0.7247, 0.04384, 0.715, 0.04648, 0.7143, 0.04342, 0.7241, 0.04068, 0.7143, 0.04342, 0.7136, 0.04108, 0.7234, 0.03824, 0.7241, 0.04068, 0.7234, 0.03824, 0.7338, 0.03566, 0.7343, 0.0382, 0.8703, 0.05123, 0.8778, 0.0544, 0.8749, 0.05992, 0.8678, 0.05696, 0.8703, 0.05123, 0.8678, 0.05696, 0.8605, 0.05401, 0.8626, 0.04815, 0.8703, 0.05123, 0.8626, 0.04815, 0.8643, 0.04396, 0.872, 0.0471, 0.8703, 0.05123, 0.872, 0.0471, 0.8796, 0.05034, 0.8778, 0.0544, 0.9338, 0.08224, 0.9403, 0.08426, 0.9394, 0.08827, 0.9327, 0.08631, 0.9338, 0.08224, 0.9327, 0.08631, 0.9255, 0.08365, 0.927, 0.07953, 0.9338, 0.08224, 0.927, 0.07953, 0.9285, 0.07636, 0.9349, 0.07912, 0.9338, 0.08224, 0.9349, 0.07912, 0.9412, 0.08117, 0.9403, 0.08426, 0.6474, 0.09302, 0.6456, 0.09131, 0.647, 0.09048, 0.6483, 0.09144, 0.6474, 0.09302, 0.6483, 0.09144, 0.6501, 0.09193, 0.6501, 0.09334, 0.6474, 0.09302, 0.6501, 0.09334, 0.6502, 0.09485, 0.6467, 0.09437, 0.6474, 0.09302, 0.6467, 0.09437, 0.6442, 0.09226, 0.6456, 0.09131, 0.8572, 0.08054, 0.852, 0.07815, 0.8543, 0.07238, 0.8596, 0.07485, 0.8572, 0.08054, 0.8596, 0.07485, 0.8646, 0.0768, 0.8619, 0.08235, 0.8572, 0.08054, 0.8619, 0.08235, 0.8604, 0.08645, 0.8555, 0.08461, 0.8572, 0.08054, 0.8555, 0.08461, 0.8502, 0.08222, 0.852, 0.07815, 0.726, 0.05624, 0.7165, 0.05862, 0.7159, 0.05548, 0.7255, 0.053, 0.726, 0.05624, 0.7255, 0.053, 0.7357, 0.05088, 0.7361, 0.05423, 0.726, 0.05624, 0.7361, 0.05423, 0.7365, 0.05689, 0.7265, 0.05879, 0.726, 0.05624, 0.7265, 0.05879, 0.7172, 0.06106, 0.7165, 0.05862, 0.8549, 0.04516, 0.8626, 0.04815, 0.8605, 0.05401, 0.8529, 0.05099, 0.8549, 0.04516, 0.8529, 0.05099, 0.8453, 0.04799, 0.8472, 0.04228, 0.8549, 0.04516, 0.8472, 0.04228, 0.8487, 0.03799, 0.8565, 0.04091, 0.8549, 0.04516, 0.8565, 0.04091, 0.8643, 0.04396, 0.8626, 0.04815, 0.9197, 0.0761, 0.927, 0.07953, 0.9255, 0.08365, 0.9177, 0.08029, 0.9197, 0.0761, 0.9177, 0.08029, 0.9105, 0.07694, 0.913, 0.07264, 0.9197, 0.0761, 0.913, 0.07264, 0.9151, 0.06908, 0.9215, 0.07275, 0.9197, 0.0761, 0.9215, 0.07275, 0.9285, 0.07636, 0.927, 0.07953, 0.8676, 0.08417, 0.8619, 0.08235, 0.8646, 0.0768, 0.8704, 0.07875, 0.8676, 0.08417, 0.8704, 0.07875, 0.8768, 0.08071, 0.874, 0.086, 0.8676, 0.08417, 0.874, 0.086, 0.8729, 0.09022, 0.8663, 0.08833, 0.8676, 0.08417, 0.8663, 0.08833, 0.8604, 0.08645, 0.8619, 0.08235, 0.7084, 0.061, 0.7013, 0.06343, 0.7005, 0.06053, 0.7077, 0.05797, 0.7084, 0.061, 0.7077, 0.05797, 0.7159, 0.05548, 0.7165, 0.05862, 0.7084, 0.061, 0.7165, 0.05862, 0.7172, 0.06106, 0.7092, 0.06335, 0.7084, 0.061, 0.7092, 0.06335, 0.7022, 0.0657, 0.7013, 0.06343, 0.9081, 0.06987, 0.913, 0.07264, 0.9105, 0.07694, 0.9053, 0.07431, 0.9081, 0.06987, 0.9053, 0.07431, 0.9006, 0.07185, 0.9037, 0.06724, 0.9081, 0.06987, 0.9037, 0.06724, 0.9059, 0.06349, 0.9103, 0.06619, 0.9081, 0.06987, 0.9103, 0.06619, 0.9151, 0.06908, 0.913, 0.07264, 0.8812, 0.08785, 0.874, 0.086, 0.8768, 0.08071, 0.8838, 0.08272, 0.8812, 0.08785, 0.8838, 0.08272, 0.8908, 0.08464, 0.8885, 0.08963, 0.8812, 0.08785, 0.8885, 0.08963, 0.8875, 0.09388, 0.8802, 0.09212, 0.8812, 0.08785, 0.8802, 0.09212, 0.8729, 0.09022, 0.874, 0.086, 0.7056, 0.04633, 0.7143, 0.04342, 0.715, 0.04648, 0.7064, 0.04927, 0.7056, 0.04633, 0.7064, 0.04927, 0.6985, 0.05231, 0.6976, 0.04951, 0.7056, 0.04633, 0.6976, 0.04951, 0.6966, 0.04736, 0.7048, 0.04408, 0.7056, 0.04633, 0.7048, 0.04408, 0.7136, 0.04108, 0.7143, 0.04342, 0.8984, 0.06422, 0.9037, 0.06724, 0.9006, 0.07185, 0.895, 0.06903, 0.8984, 0.06422, 0.895, 0.06903, 0.8888, 0.06601, 0.8922, 0.06098, 0.8984, 0.06422, 0.8922, 0.06098, 0.8941, 0.05708, 0.9005, 0.0604, 0.8984, 0.06422, 0.9005, 0.0604, 0.9059, 0.06349, 0.9037, 0.06724, 0.8953, 0.0912, 0.8885, 0.08963, 0.8908, 0.08464, 0.8972, 0.08638, 0.8953, 0.0912, 0.8972, 0.08638, 0.9044, 0.08862, 0.9027, 0.09323, 0.8953, 0.0912, 0.9027, 0.09323, 0.9017, 0.09721, 0.8943, 0.09539, 0.8953, 0.0912, 0.8943, 0.09539, 0.8875, 0.09388, 0.8885, 0.08963, 0.6498, 0.08941, 0.6483, 0.09144, 0.6501, 0.09193, 0.6518, 0.09071, 0.6498, 0.08941, 0.6518, 0.09071, 0.6546, 0.0884, 0.6519, 0.08679, 0.6498, 0.08941, 0.6519, 0.08679, 0.649, 0.0854, 0.6474, 0.08852, 0.6498, 0.08941, 0.6474, 0.08852, 0.647, 0.09048, 0.6483, 0.09144, 0.6552, 0.08347, 0.6519, 0.08679, 0.6546, 0.0884, 0.6581, 0.08546, 0.6552, 0.08347, 0.6581, 0.08546, 0.6627, 0.08182, 0.6598, 0.07942, 0.6552, 0.08347, 0.6598, 0.07942, 0.6568, 0.07707, 0.6521, 0.08159, 0.6552, 0.08347, 0.6521, 0.08159, 0.649, 0.0854, 0.6519, 0.08679, 0.6661, 0.07462, 0.6598, 0.07942, 0.6627, 0.08182, 0.6688, 0.07744, 0.6661, 0.07462, 0.6688, 0.07744, 0.6753, 0.07303, 0.6729, 0.06989, 0.6661, 0.07462, 0.6729, 0.06989, 0.6705, 0.06677, 0.6633, 0.07184, 0.6661, 0.07462, 0.6633, 0.07184, 0.6568, 0.07707, 0.6598, 0.07942, 0.6793, 0.06603, 0.6729, 0.06989, 0.6753, 0.07303, 0.6816, 0.06934, 0.6793, 0.06603, 0.6816, 0.06934, 0.6876, 0.06615, 0.6856, 0.06267, 0.6793, 0.06603, 0.6856, 0.06267, 0.6836, 0.05923, 0.6771, 0.06274, 0.6793, 0.06603, 0.6771, 0.06274, 0.6705, 0.06677, 0.6729, 0.06989, 0.6923, 0.05945, 0.6856, 0.06267, 0.6876, 0.06615, 0.6939, 0.06323, 0.6923, 0.05945, 0.6939, 0.06323, 0.7005, 0.06053, 0.6995, 0.0564, 0.6923, 0.05945, 0.6995, 0.0564, 0.6985, 0.05231, 0.6908, 0.05569, 0.6923, 0.05945, 0.6908, 0.05569, 0.6836, 0.05923, 0.6856, 0.06267, 0.7071, 0.05361, 0.6995, 0.0564, 0.7005, 0.06053, 0.7077, 0.05797, 0.7071, 0.05361, 0.7077, 0.05797, 0.7159, 0.05548, 0.7155, 0.05097, 0.7071, 0.05361, 0.7155, 0.05097, 0.715, 0.04648, 0.7064, 0.04927, 0.7071, 0.05361, 0.7064, 0.04927, 0.6985, 0.05231, 0.6995, 0.0564, 0.7251, 0.04841, 0.7353, 0.04615, 0.7349, 0.04146, 0.7247, 0.04384, 0.7251, 0.04841, 0.7247, 0.04384, 0.715, 0.04648, 0.7155, 0.05097, 0.7251, 0.04841, 0.7155, 0.05097, 0.7159, 0.05548, 0.7255, 0.053, 0.7251, 0.04841, 0.7255, 0.053, 0.7357, 0.05088, 0.7353, 0.04615, 0.7455, 0.04445, 0.7353, 0.04615, 0.7357, 0.05088, 0.7461, 0.04945, 0.7455, 0.04445, 0.7461, 0.04945, 0.7568, 0.04868, 0.7563, 0.0433, 0.7455, 0.04445, 0.7563, 0.0433, 0.7558, 0.03796, 0.7449, 0.03948, 0.7455, 0.04445, 0.7449, 0.03948, 0.7349, 0.04146, 0.7353, 0.04615, 0.7682, 0.04272, 0.781, 0.0428, 0.7816, 0.03656, 0.7683, 0.03697, 0.7682, 0.04272, 0.7683, 0.03697, 0.7558, 0.03796, 0.7563, 0.0433, 0.7682, 0.04272, 0.7563, 0.0433, 0.7568, 0.04868, 0.7681, 0.04852, 0.7682, 0.04272, 0.7681, 0.04852, 0.7802, 0.04912, 0.781, 0.0428, 0.7943, 0.04364, 0.8069, 0.0452, 0.8077, 0.0378, 0.795, 0.03677, 0.7943, 0.04364, 0.795, 0.03677, 0.7816, 0.03656, 0.781, 0.0428, 0.7943, 0.04364, 0.781, 0.0428, 0.7802, 0.04912, 0.7934, 0.05061, 0.7943, 0.04364, 0.7934, 0.05061, 0.8058, 0.05273, 0.8069, 0.0452, 0.8177, 0.04746, 0.8069, 0.0452, 0.8058, 0.05273, 0.8158, 0.05519, 0.8177, 0.04746, 0.8158, 0.05519, 0.8243, 0.05805, 0.827, 0.0502, 0.8177, 0.04746, 0.827, 0.0502, 0.8294, 0.04236, 0.8193, 0.03979, 0.8177, 0.04746, 0.8193, 0.03979, 0.8077, 0.0378, 0.8069, 0.0452, 0.8351, 0.05325, 0.827, 0.0502, 0.8243, 0.05805, 0.8323, 0.06137, 0.8351, 0.05325, 0.8323, 0.06137, 0.8399, 0.06503, 0.8427, 0.05653, 0.8351, 0.05325, 0.8427, 0.05653, 0.8453, 0.04799, 0.8378, 0.04511, 0.8351, 0.05325, 0.8378, 0.04511, 0.8294, 0.04236, 0.827, 0.0502, 0.8502, 0.05997, 0.8427, 0.05653, 0.8399, 0.06503, 0.8475, 0.0689, 0.8502, 0.05997, 0.8475, 0.0689, 0.8543, 0.07238, 0.8574, 0.06321, 0.8502, 0.05997, 0.8574, 0.06321, 0.8605, 0.05401, 0.8529, 0.05099, 0.8502, 0.05997, 0.8529, 0.05099, 0.8453, 0.04799, 0.8427, 0.05653, 0.8637, 0.06591, 0.8574, 0.06321, 0.8543, 0.07238, 0.8596, 0.07485, 0.8637, 0.06591, 0.8596, 0.07485, 0.8646, 0.0768, 0.8697, 0.06836, 0.8637, 0.06591, 0.8697, 0.06836, 0.8749, 0.05992, 0.8678, 0.05696, 0.8637, 0.06591, 0.8678, 0.05696, 0.8605, 0.05401, 0.8574, 0.06321, 0.8761, 0.07083, 0.8697, 0.06836, 0.8646, 0.0768, 0.8704, 0.07875, 0.8761, 0.07083, 0.8704, 0.07875, 0.8768, 0.08071, 0.8827, 0.07332, 0.8761, 0.07083, 0.8827, 0.07332, 0.8888, 0.06601, 0.882, 0.06296, 0.8761, 0.07083, 0.882, 0.06296, 0.8749, 0.05992, 0.8697, 0.06836, 0.8893, 0.07582, 0.8827, 0.07332, 0.8768, 0.08071, 0.8838, 0.08272, 0.8893, 0.07582, 0.8838, 0.08272, 0.8908, 0.08464, 0.8955, 0.07818, 0.8893, 0.07582, 0.8955, 0.07818, 0.9006, 0.07185, 0.895, 0.06903, 0.8893, 0.07582, 0.895, 0.06903, 0.8888, 0.06601, 0.8827, 0.07332, 0.9011, 0.08028, 0.8955, 0.07818, 0.8908, 0.08464, 0.8972, 0.08638, 0.9011, 0.08028, 0.8972, 0.08638, 0.9044, 0.08862, 0.9073, 0.08273, 0.9011, 0.08028, 0.9073, 0.08273, 0.9105, 0.07694, 0.9053, 0.07431, 0.9011, 0.08028, 0.9053, 0.07431, 0.9006, 0.07185, 0.8955, 0.07818, 0.9155, 0.08616, 0.9073, 0.08273, 0.9044, 0.08862, 0.9134, 0.09207, 0.9155, 0.08616, 0.9134, 0.09207, 0.9227, 0.09564, 0.924, 0.08966, 0.9155, 0.08616, 0.924, 0.08966, 0.9255, 0.08365, 0.9177, 0.08029, 0.9155, 0.08616, 0.9177, 0.08029, 0.9105, 0.07694, 0.9073, 0.08273, 0.9316, 0.0923, 0.924, 0.08966, 0.9227, 0.09564, 0.9306, 0.09823, 0.9316, 0.0923, 0.9306, 0.09823, 0.938, 0.09989, 0.9386, 0.09411, 0.9316, 0.0923, 0.9386, 0.09411, 0.9394, 0.08827, 0.9327, 0.08631, 0.9316, 0.0923, 0.9327, 0.08631, 0.9255, 0.08365, 0.924, 0.08966, 0.9458, 0.09511, 0.9386, 0.09411, 0.938, 0.09989, 0.9456, 0.1007, 0.9458, 0.09511, 0.9456, 0.1007, 0.9525, 0.1005, 0.9521, 0.09536, 0.9458, 0.09511, 0.9521, 0.09536, 0.9521, 0.09019, 0.9462, 0.08949, 0.9458, 0.09511, 0.9462, 0.08949, 0.9394, 0.08827, 0.9386, 0.09411, 0.9569, 0.09491, 0.9521, 0.09536, 0.9525, 0.1005, 0.9577, 0.09914, 0.9569, 0.09491, 0.9577, 0.09914, 0.9612, 0.09737, 0.9601, 0.09424, 0.9569, 0.09491, 0.9601, 0.09424, 0.9597, 0.09092, 0.9566, 0.09058, 0.9569, 0.09491, 0.9566, 0.09058, 0.9521, 0.09019, 0.9521, 0.09536, 0.9619, 0.0938, 0.963, 0.09585, 0.9638, 0.09473, 0.9632, 0.09337, 0.9619, 0.0938, 0.9632, 0.09337, 0.963, 0.09187, 0.9617, 0.09146, 0.9619, 0.0938, 0.9617, 0.09146, 0.9597, 0.09092, 0.9601, 0.09424, 0.9619, 0.0938, 0.9601, 0.09424, 0.9612, 0.09737, 0.963, 0.09585, 0.695, 0.06596, 0.6939, 0.06323, 0.6876, 0.06615, 0.689, 0.06871, 0.695, 0.06596, 0.689, 0.06871, 0.69, 0.07082, 0.6959, 0.06815, 0.695, 0.06596, 0.6959, 0.06815, 0.7022, 0.0657, 0.7013, 0.06343, 0.695, 0.06596, 0.7013, 0.06343, 0.7005, 0.06053, 0.6939, 0.06323, 0.8395, 0.03953, 0.8378, 0.04511, 0.8453, 0.04799, 0.8472, 0.04228, 0.8395, 0.03953, 0.8472, 0.04228, 0.8487, 0.03799, 0.8408, 0.03525, 0.8395, 0.03953, 0.8408, 0.03525, 0.8319, 0.03284, 0.8309, 0.03698, 0.8395, 0.03953, 0.8309, 0.03698, 0.8294, 0.04236, 0.8378, 0.04511, 0.9121, 0.09639, 0.9134, 0.09207, 0.9044, 0.08862, 0.9027, 0.09323, 0.9121, 0.09639, 0.9027, 0.09323, 0.9017, 0.09721, 0.9111, 0.09991, 0.9121, 0.09639, 0.9111, 0.09991, 0.9209, 0.1028, 0.9217, 0.09969, 0.9121, 0.09639, 0.9217, 0.09969, 0.9227, 0.09564, 0.9134, 0.09207, 0.6897, 0.05305, 0.6908, 0.05569, 0.6985, 0.05231, 0.6976, 0.04951, 0.6897, 0.05305, 0.6976, 0.04951, 0.6966, 0.04736, 0.6887, 0.05098, 0.6897, 0.05305, 0.6887, 0.05098, 0.6812, 0.05476, 0.6822, 0.05675, 0.6897, 0.05305, 0.6822, 0.05675, 0.6836, 0.05923, 0.6908, 0.05569, 0.8142, 0.06047, 0.8158, 0.05519, 0.8058, 0.05273, 0.8046, 0.05781, 0.8142, 0.06047, 0.8046, 0.05781, 0.8035, 0.06166, 0.8127, 0.06453, 0.8142, 0.06047, 0.8127, 0.06453, 0.8205, 0.0676, 0.8223, 0.06344, 0.8142, 0.06047, 0.8223, 0.06344, 0.8243, 0.05805, 0.8158, 0.05519, 0.9299, 0.1021, 0.9306, 0.09823, 0.9227, 0.09564, 0.9217, 0.09969, 0.9299, 0.1021, 0.9217, 0.09969, 0.9209, 0.1028, 0.9293, 0.105, 0.9299, 0.1021, 0.9293, 0.105, 0.9373, 0.1066, 0.9376, 0.1037, 0.9299, 0.1021, 0.9376, 0.1037, 0.938, 0.09989, 0.9306, 0.09823, 0.683, 0.0718, 0.6816, 0.06934, 0.6753, 0.07303, 0.6769, 0.07538, 0.683, 0.0718, 0.6769, 0.07538, 0.6781, 0.07733, 0.6841, 0.07383, 0.683, 0.0718, 0.6841, 0.07383, 0.69, 0.07082, 0.689, 0.06871, 0.683, 0.0718, 0.689, 0.06871, 0.6876, 0.06615, 0.6816, 0.06934, 0.8203, 0.03472, 0.8193, 0.03979, 0.8294, 0.04236, 0.8309, 0.03698, 0.8203, 0.03472, 0.8309, 0.03698, 0.8319, 0.03284, 0.8209, 0.03095, 0.8203, 0.03472, 0.8209, 0.03095, 0.8085, 0.02973, 0.8082, 0.03309, 0.8203, 0.03472, 0.8082, 0.03309, 0.8077, 0.0378, 0.8193, 0.03979, 0.9457, 0.1044, 0.9456, 0.1007, 0.938, 0.09989, 0.9376, 0.1037, 0.9457, 0.1044, 0.9376, 0.1037, 0.9373, 0.1066, 0.9458, 0.1071, 0.9457, 0.1044, 0.9458, 0.1071, 0.9539, 0.1064, 0.9531, 0.1039, 0.9457, 0.1044, 0.9531, 0.1039, 0.9525, 0.1005, 0.9456, 0.1007, 0.6755, 0.06038, 0.6771, 0.06274, 0.6836, 0.05923, 0.6822, 0.05675, 0.6755, 0.06038, 0.6822, 0.05675, 0.6812, 0.05476, 0.6744, 0.05847, 0.6755, 0.06038, 0.6744, 0.05847, 0.6677, 0.06272, 0.6689, 0.06453, 0.6755, 0.06038, 0.6689, 0.06453, 0.6705, 0.06677, 0.6771, 0.06274, 0.7952, 0.03242, 0.795, 0.03677, 0.8077, 0.0378, 0.8082, 0.03309, 0.7952, 0.03242, 0.8082, 0.03309, 0.8085, 0.02973, 0.7953, 0.02932, 0.7952, 0.03242, 0.7953, 0.02932, 0.7816, 0.02958, 0.7817, 0.03252, 0.7952, 0.03242, 0.7817, 0.03252, 0.7816, 0.03656, 0.795, 0.03677, 0.959, 0.1019, 0.9577, 0.09914, 0.9525, 0.1005, 0.9531, 0.1039, 0.959, 0.1019, 0.9531, 0.1039, 0.9539, 0.1064, 0.9604, 0.104, 0.959, 0.1019, 0.9604, 0.104, 0.965, 0.1008, 0.9629, 0.09938, 0.959, 0.1019, 0.9629, 0.09938, 0.9612, 0.09737, 0.9577, 0.09914, 0.6705, 0.07961, 0.6688, 0.07744, 0.6627, 0.08182, 0.6645, 0.08379, 0.6705, 0.07961, 0.6645, 0.08379, 0.6657, 0.08554, 0.6717, 0.08147, 0.6705, 0.07961, 0.6717, 0.08147, 0.6781, 0.07733, 0.6769, 0.07538, 0.6705, 0.07961, 0.6769, 0.07538, 0.6753, 0.07303, 0.6688, 0.07744, 0.7925, 0.05529, 0.7934, 0.05061, 0.7802, 0.04912, 0.7797, 0.05336, 0.7925, 0.05529, 0.7797, 0.05336, 0.7793, 0.05657, 0.7918, 0.05882, 0.7925, 0.05529, 0.7918, 0.05882, 0.8035, 0.06166, 0.8046, 0.05781, 0.7925, 0.05529, 0.8046, 0.05781, 0.8058, 0.05273, 0.7934, 0.05061, 0.9649, 0.09702, 0.963, 0.09585, 0.9612, 0.09737, 0.9629, 0.09938, 0.9649, 0.09702, 0.9629, 0.09938, 0.965, 0.1008, 0.9672, 0.09774, 0.9649, 0.09702, 0.9672, 0.09774, 0.9676, 0.09476, 0.9653, 0.09481, 0.9649, 0.09702, 0.9653, 0.09481, 0.9638, 0.09473, 0.963, 0.09585, 0.6615, 0.06977, 0.6633, 0.07184, 0.6705, 0.06677, 0.6689, 0.06453, 0.6615, 0.06977, 0.6689, 0.06453, 0.6677, 0.06272, 0.6602, 0.06807, 0.6615, 0.06977, 0.6602, 0.06807, 0.6533, 0.07374, 0.6548, 0.07527, 0.6615, 0.06977, 0.6548, 0.07527, 0.6568, 0.07707, 0.6633, 0.07184, 0.7681, 0.03317, 0.7683, 0.03697, 0.7816, 0.03656, 0.7817, 0.03252, 0.7681, 0.03317, 0.7817, 0.03252, 0.7816, 0.02958, 0.7679, 0.03036, 0.7681, 0.03317, 0.7679, 0.03036, 0.755, 0.03165, 0.7553, 0.03437, 0.7681, 0.03317, 0.7553, 0.03437, 0.7558, 0.03796, 0.7683, 0.03697, 0.9651, 0.0927, 0.9632, 0.09337, 0.9638, 0.09473, 0.9653, 0.09481, 0.9651, 0.0927, 0.9653, 0.09481, 0.9676, 0.09476, 0.9671, 0.09192, 0.9651, 0.0927, 0.9671, 0.09192, 0.9658, 0.08946, 0.9641, 0.09086, 0.9651, 0.0927, 0.9641, 0.09086, 0.963, 0.09187, 0.9632, 0.09337, 0.6598, 0.08721, 0.6581, 0.08546, 0.6546, 0.0884, 0.6561, 0.08997, 0.6598, 0.08721, 0.6561, 0.08997, 0.6571, 0.09152, 0.661, 0.08885, 0.6598, 0.08721, 0.661, 0.08885, 0.6657, 0.08554, 0.6645, 0.08379, 0.6598, 0.08721, 0.6645, 0.08379, 0.6627, 0.08182, 0.6581, 0.08546, 0.768, 0.05246, 0.7681, 0.04852, 0.7568, 0.04868, 0.757, 0.0524, 0.768, 0.05246, 0.757, 0.0524, 0.757, 0.05527, 0.7678, 0.05547, 0.768, 0.05246, 0.7678, 0.05547, 0.7793, 0.05657, 0.7797, 0.05336, 0.768, 0.05246, 0.7797, 0.05336, 0.7802, 0.04912, 0.7681, 0.04852, 0.9626, 0.08945, 0.9617, 0.09146, 0.963, 0.09187, 0.9641, 0.09086, 0.9626, 0.08945, 0.9641, 0.09086, 0.9658, 0.08946, 0.964, 0.0876, 0.9626, 0.08945, 0.964, 0.0876, 0.9614, 0.08617, 0.9603, 0.08836, 0.9626, 0.08945, 0.9603, 0.08836, 0.9597, 0.09092, 0.9617, 0.09146, 0.6499, 0.08014, 0.6521, 0.08159, 0.6568, 0.07707, 0.6548, 0.07527, 0.6499, 0.08014, 0.6548, 0.07527, 0.6533, 0.07374, 0.6482, 0.0789, 0.6499, 0.08014, 0.6482, 0.0789, 0.6449, 0.08375, 0.6468, 0.08446, 0.6499, 0.08014, 0.6468, 0.08446, 0.649, 0.0854, 0.6521, 0.08159, 0.7464, 0.05297, 0.7461, 0.04945, 0.7357, 0.05088, 0.7361, 0.05423, 0.7464, 0.05297, 0.7361, 0.05423, 0.7365, 0.05689, 0.7466, 0.05573, 0.7464, 0.05297, 0.7466, 0.05573, 0.757, 0.05527, 0.757, 0.0524, 0.7464, 0.05297, 0.757, 0.0524, 0.7568, 0.04868, 0.7461, 0.04945, 0.9571, 0.08748, 0.9566, 0.09058, 0.9597, 0.09092, 0.9603, 0.08836, 0.9571, 0.08748, 0.9603, 0.08836, 0.9614, 0.08617, 0.9579, 0.08499, 0.9571, 0.08748, 0.9579, 0.08499, 0.9534, 0.08389, 0.9526, 0.08664, 0.9571, 0.08748, 0.9526, 0.08664, 0.9521, 0.09019, 0.9566, 0.09058, 0.653, 0.09217, 0.6518, 0.09071, 0.6501, 0.09193, 0.6501, 0.09334, 0.653, 0.09217, 0.6501, 0.09334, 0.6502, 0.09485, 0.6536, 0.09371, 0.653, 0.09217, 0.6536, 0.09371, 0.6571, 0.09152, 0.6561, 0.08997, 0.653, 0.09217, 0.6561, 0.08997, 0.6546, 0.0884, 0.6518, 0.09071, 0.8452, 0.07461, 0.8475, 0.0689, 0.8399, 0.06503, 0.8376, 0.07062, 0.8452, 0.07461, 0.8376, 0.07062, 0.8356, 0.07476, 0.8432, 0.07871, 0.8452, 0.07461, 0.8432, 0.07871, 0.8502, 0.08222, 0.852, 0.07815, 0.8452, 0.07461, 0.852, 0.07815, 0.8543, 0.07238, 0.8475, 0.0689, 0.7444, 0.03607, 0.7449, 0.03948, 0.7558, 0.03796, 0.7553, 0.03437, 0.7444, 0.03607, 0.7553, 0.03437, 0.755, 0.03165, 0.7439, 0.03344, 0.7444, 0.03607, 0.7439, 0.03344, 0.7338, 0.03566, 0.7343, 0.0382, 0.7444, 0.03607, 0.7343, 0.0382, 0.7349, 0.04146, 0.7449, 0.03948, 0.8852, 0.05768, 0.882, 0.06296, 0.8888, 0.06601, 0.8922, 0.06098, 0.8852, 0.05768, 0.8922, 0.06098, 0.8941, 0.05708, 0.8871, 0.0537, 0.8852, 0.05768, 0.8871, 0.0537, 0.8796, 0.05034, 0.8778, 0.0544, 0.8852, 0.05768, 0.8778, 0.0544, 0.8749, 0.05992, 0.882, 0.06296, 0.9468, 0.08564, 0.9462, 0.08949, 0.9521, 0.09019, 0.9526, 0.08664, 0.9468, 0.08564, 0.9526, 0.08664, 0.9534, 0.08389, 0.9476, 0.08269, 0.9468, 0.08564, 0.9476, 0.08269, 0.9412, 0.08117, 0.9403, 0.08426, 0.9468, 0.08564, 0.9403, 0.08426, 0.9394, 0.08827, 0.9462, 0.08949, 0.6454, 0.08832, 0.6474, 0.08852, 0.649, 0.0854, 0.6468, 0.08446, 0.6454, 0.08832, 0.6468, 0.08446, 0.6449, 0.08375, 0.6436, 0.08846, 0.6454, 0.08832, 0.6436, 0.08846, 0.6442, 0.09226, 0.6456, 0.09131, 0.6454, 0.08832, 0.6456, 0.09131, 0.647, 0.09048, 0.6474, 0.08852, 0.83, 0.06686, 0.8323, 0.06137, 0.8243, 0.05805, 0.8223, 0.06344, 0.83, 0.06686, 0.8223, 0.06344, 0.8205, 0.0676, 0.828, 0.07103, 0.83, 0.06686, 0.828, 0.07103, 0.8356, 0.07476, 0.8376, 0.07062, 0.83, 0.06686, 0.8376, 0.07062, 0.8399, 0.06503, 0.8323, 0.06137, 0.7241, 0.04068, 0.7247, 0.04384, 0.7349, 0.04146, 0.7343, 0.0382, 0.7241, 0.04068, 0.7343, 0.0382, 0.7338, 0.03566, 0.7234, 0.03824, 0.7241, 0.04068, 0.7234, 0.03824, 0.7136, 0.04108, 0.7143, 0.04342, 0.7241, 0.04068, 0.7143, 0.04342, 0.715, 0.04648, 0.7247, 0.04384, 0.8703, 0.05123, 0.8678, 0.05696, 0.8749, 0.05992, 0.8778, 0.0544, 0.8703, 0.05123, 0.8778, 0.0544, 0.8796, 0.05034, 0.872, 0.0471, 0.8703, 0.05123, 0.872, 0.0471, 0.8643, 0.04396, 0.8626, 0.04815, 0.8703, 0.05123, 0.8626, 0.04815, 0.8605, 0.05401, 0.8678, 0.05696, 0.9338, 0.08224, 0.9327, 0.08631, 0.9394, 0.08827, 0.9403, 0.08426, 0.9338, 0.08224, 0.9403, 0.08426, 0.9412, 0.08117, 0.9349, 0.07912, 0.9338, 0.08224, 0.9349, 0.07912, 0.9285, 0.07636, 0.927, 0.07953, 0.9338, 0.08224, 0.927, 0.07953, 0.9255, 0.08365, 0.9327, 0.08631, 0.6474, 0.09302, 0.6483, 0.09144, 0.647, 0.09048, 0.6456, 0.09131, 0.6474, 0.09302, 0.6456, 0.09131, 0.6442, 0.09226, 0.6467, 0.09437, 0.6474, 0.09302, 0.6467, 0.09437, 0.6502, 0.09485, 0.6501, 0.09334, 0.6474, 0.09302, 0.6501, 0.09334, 0.6501, 0.09193, 0.6483, 0.09144, 0.8572, 0.08054, 0.8596, 0.07485, 0.8543, 0.07238, 0.852, 0.07815, 0.8572, 0.08054, 0.852, 0.07815, 0.8502, 0.08222, 0.8555, 0.08461, 0.8572, 0.08054, 0.8555, 0.08461, 0.8604, 0.08645, 0.8619, 0.08235, 0.8572, 0.08054, 0.8619, 0.08235, 0.8646, 0.0768, 0.8596, 0.07485, 0.726, 0.05624, 0.7255, 0.053, 0.7159, 0.05548, 0.7165, 0.05862, 0.726, 0.05624, 0.7165, 0.05862, 0.7172, 0.06106, 0.7265, 0.05879, 0.726, 0.05624, 0.7265, 0.05879, 0.7365, 0.05689, 0.7361, 0.05423, 0.726, 0.05624, 0.7361, 0.05423, 0.7357, 0.05088, 0.7255, 0.053, 0.8549, 0.04516, 0.8529, 0.05099, 0.8605, 0.05401, 0.8626, 0.04815, 0.8549, 0.04516, 0.8626, 0.04815, 0.8643, 0.04396, 0.8565, 0.04091, 0.8549, 0.04516, 0.8565, 0.04091, 0.8487, 0.03799, 0.8472, 0.04228, 0.8549, 0.04516, 0.8472, 0.04228, 0.8453, 0.04799, 0.8529, 0.05099, 0.9197, 0.0761, 0.9177, 0.08029, 0.9255, 0.08365, 0.927, 0.07953, 0.9197, 0.0761, 0.927, 0.07953, 0.9285, 0.07636, 0.9215, 0.07275, 0.9197, 0.0761, 0.9215, 0.07275, 0.9151, 0.06908, 0.913, 0.07264, 0.9197, 0.0761, 0.913, 0.07264, 0.9105, 0.07694, 0.9177, 0.08029, 0.8676, 0.08417, 0.8704, 0.07875, 0.8646, 0.0768, 0.8619, 0.08235, 0.8676, 0.08417, 0.8619, 0.08235, 0.8604, 0.08645, 0.8663, 0.08833, 0.8676, 0.08417, 0.8663, 0.08833, 0.8729, 0.09022, 0.874, 0.086, 0.8676, 0.08417, 0.874, 0.086, 0.8768, 0.08071, 0.8704, 0.07875, 0.7084, 0.061, 0.7077, 0.05797, 0.7005, 0.06053, 0.7013, 0.06343, 0.7084, 0.061, 0.7013, 0.06343, 0.7022, 0.0657, 0.7092, 0.06335, 0.7084, 0.061, 0.7092, 0.06335, 0.7172, 0.06106, 0.7165, 0.05862, 0.7084, 0.061, 0.7165, 0.05862, 0.7159, 0.05548, 0.7077, 0.05797, 0.9081, 0.06987, 0.9053, 0.07431, 0.9105, 0.07694, 0.913, 0.07264, 0.9081, 0.06987, 0.913, 0.07264, 0.9151, 0.06908, 0.9103, 0.06619, 0.9081, 0.06987, 0.9103, 0.06619, 0.9059, 0.06349, 0.9037, 0.06724, 0.9081, 0.06987, 0.9037, 0.06724, 0.9006, 0.07185, 0.9053, 0.07431, 0.8812, 0.08785, 0.8838, 0.08272, 0.8768, 0.08071, 0.874, 0.086, 0.8812, 0.08785, 0.874, 0.086, 0.8729, 0.09022, 0.8802, 0.09212, 0.8812, 0.08785, 0.8802, 0.09212, 0.8875, 0.09388, 0.8885, 0.08963, 0.8812, 0.08785, 0.8885, 0.08963, 0.8908, 0.08464, 0.8838, 0.08272, 0.7056, 0.04633, 0.7064, 0.04927, 0.715, 0.04648, 0.7143, 0.04342, 0.7056, 0.04633, 0.7143, 0.04342, 0.7136, 0.04108, 0.7048, 0.04408, 0.7056, 0.04633, 0.7048, 0.04408, 0.6966, 0.04736, 0.6976, 0.04951, 0.7056, 0.04633, 0.6976, 0.04951, 0.6985, 0.05231, 0.7064, 0.04927, 0.8984, 0.06422, 0.895, 0.06903, 0.9006, 0.07185, 0.9037, 0.06724, 0.8984, 0.06422, 0.9037, 0.06724, 0.9059, 0.06349, 0.9005, 0.0604, 0.8984, 0.06422, 0.9005, 0.0604, 0.8941, 0.05708, 0.8922, 0.06098, 0.8984, 0.06422, 0.8922, 0.06098, 0.8888, 0.06601, 0.895, 0.06903, 0.8953, 0.0912, 0.8972, 0.08638, 0.8908, 0.08464, 0.8885, 0.08963, 0.8953, 0.0912, 0.8885, 0.08963, 0.8875, 0.09388, 0.8943, 0.09539, 0.8953, 0.0912, 0.8943, 0.09539, 0.9017, 0.09721, 0.9027, 0.09323, 0.8953, 0.0912, 0.9027, 0.09323, 0.9044, 0.08862, 0.8972, 0.08638, 0.7809, 0.5165, 0.801, 0.511, 0.8215, 0.5081, 0.8424, 0.5074, 0.8634, 0.5082, 0.8839, 0.5111, 0.9039, 0.5166, 0.7616, 0.5252, 0.813, 0.168, 0.7978, 0.1623, 0.9035, 0.1551, 0.8895, 0.1632, 0.8743, 0.1686, 0.8591, 0.1719, 0.8437, 0.1732, 0.8282, 0.1717])
me_plane.use_remesh_preserve_volume = False
me_plane.use_remesh_preserve_attributes = False
me_plane.use_mirror_vertex_groups = False
me_plane.update()

# ---- objects
ob_plane = bpy.data.objects.new('Plane', me_plane)

# ---- transforms, parenting, visibility, modifiers, constraints
ob_plane.location = (0.0, 0.0, 0.0)
ob_plane.rotation_euler = (1.571, -0.0, 0.0)
ob_plane.lineart.crease_threshold = 0.0
_m = ob_plane.modifiers.new('Auto Smooth', 'NODES')
_m.node_group = ng_auto_smooth
_gi = [s.identifier for s in ng_auto_smooth.interface.items_tree if s.item_type == 'SOCKET' and s.in_out == 'INPUT']
_m[_gi[1]] = 2.89  # Angle

# ---- collection membership
col_collection_1.objects.link(ob_plane)

# ---- scene / render settings (as saved in the file)
scene.frame_start = 1; scene.frame_end = 250; scene.frame_set(1)
scene.render.engine = 'BLENDER_EEVEE_NEXT'
scene.render.resolution_percentage = 50
scene.render.dither_intensity = 0.0
scene.cycles.use_denoising = False
scene.cycles.samples = 128
scene.cycles.sampling_pattern = 'TABULATED_SOBOL'
scene.cycles.use_adaptive_sampling = False
scene.cycles.use_light_tree = False
scene.cycles.blur_glossy = 0.0
scene.cycles.sample_clamp_indirect = 0.0
scene.view_settings.view_transform = 'Standard'
bpy.context.view_layer.update()

# ---- added for rendering (the .blend has no active camera and no usable light): camera, sun
cam_auto = bpy.data.cameras.new('AutoCamera')
cam_auto.lens = 50.0
cam_auto.sensor_width = 36.0
cam_auto.clip_end = 1000.0
ob_auto_camera = bpy.data.objects.new('AutoCamera', cam_auto)
scene.collection.objects.link(ob_auto_camera)
ob_auto_camera.location = (9.38662, -11.2132, 10.9971)
ob_auto_camera.rotation_euler = (1.09748, -7.21219e-08, 0.694738)
scene.camera = ob_auto_camera
light_auto_sun = bpy.data.lights.new('AutoSun', 'SUN')
light_auto_sun.energy = 3.0
light_auto_sun.angle = 0.0523599
ob_auto_sun = bpy.data.objects.new('AutoSun', light_auto_sun)
scene.collection.objects.link(ob_auto_sun)
ob_auto_sun.rotation_euler = (0.872665, 0.174533, 0.523599)
bpy.context.view_layer.update()

